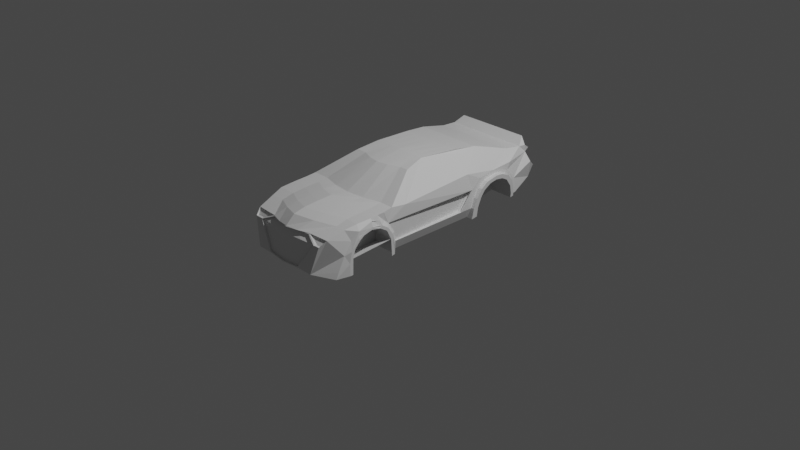 # Source: v5.blend  (saved by Blender 3.5.10; exported with 4.5.12 LTS)
import bpy
from mathutils import Matrix  # noqa: F401  (used for matrix-valued properties, if any)

bpy.ops.wm.read_factory_settings(use_empty=True)
scene = bpy.context.scene
scene.name = 'Scene'

# ---- collections
col_collection = bpy.data.collections.new('Collection'); scene.collection.children.link(col_collection)

# ---- materials (node trees are filled in below, after node groups)
mat_material = bpy.data.materials.new('Material')
mat_material.alpha_threshold = 0.0
mat_material.use_transparent_shadow = False
mat_material.roughness = 0.5
mat_material.line_color = (0.0, 0.0, 0.0, 1.0)

# ---- material node trees
mat_material.use_nodes = True; mat_material.node_tree.nodes.clear()
_N = mat_material.node_tree.nodes; _L = mat_material.node_tree.links
n0 = _N.new('ShaderNodeOutputMaterial'); n0.name = 'Material Output'; n0.location = (300, 300)
n1 = _N.new('ShaderNodeBsdfPrincipled'); n1.name = 'Principled BSDF'; n1.location = (10, 300)
n1.distribution = 'GGX'
n1.subsurface_method = 'RANDOM_WALK_SKIN'
n1.inputs[3].default_value = 1.45
n1.inputs[27].default_value = (0.0, 0.0, 0.0, 1.0)
n1.inputs[28].default_value = 1.0
_L.new(n1.outputs[0], n0.inputs[0])
n0.is_active_output = True

# ---- world
world_world = bpy.data.worlds.new('World'); scene.world = world_world
world_world.use_nodes = True; world_world.node_tree.nodes.clear()
_N = world_world.node_tree.nodes; _L = world_world.node_tree.links
n0 = _N.new('ShaderNodeOutputWorld'); n0.name = 'World Output'; n0.location = (300, 300)
n1 = _N.new('ShaderNodeBackground'); n1.name = 'Background'; n1.location = (10, 300)
n1.inputs[0].default_value = (0.05088, 0.05088, 0.05088, 1.0)
_L.new(n1.outputs[0], n0.inputs[0])
n0.is_active_output = True
world_world.color = (0.05088, 0.05088, 0.05088)
world_world.use_sun_shadow = False
world_world.sun_shadow_jitter_overblur = 0.0

# ---- cameras
cam_camera = bpy.data.cameras.new('Camera')
cam_camera.clip_end = 100.0
cam_camera.ortho_scale = 7.314

# ---- lights
light_light = bpy.data.lights.new('Light', 'POINT')
light_light.transmission_factor = 0.0
light_light.energy = 1000.0
light_light.shadow_soft_size = 0.1
light_light.shadow_maximum_resolution = 0.006
light_light.use_absolute_resolution = True

# ---- meshes
me_cube = bpy.data.meshes.new('Cube')
me_cube.from_pydata([(0.5611, -0.2415, 0.518), (0.5374, -0.276, 0.0603), (0.5501, -1.271, 0.5269), (0.5611, -1.37, 0.06114), (-0.5483, -0.2415, 0.518), (-0.5136, -0.276, 0.05238), (-0.5355, -1.271, 0.5342), (-0.5611, -1.37, 0.06114), (0.5611, 0.03225, 0.5015), (-0.5611, 0.03225, 0.5015), (0.5611, 0.4579, 0.02073), (-0.5611, 0.4579, 0.02073), (0.4893, 0.4997, 0.41), (-0.493, 0.4997, 0.41), (0.3835, 0.602, 0.0603), (-0.3664, 0.602, 0.05238), (0.4578, 0.569, 0.3514), (-0.46, 0.569, 0.3514), (0.5611, -1.62, 0.487), (-0.5611, -1.87, 0.5015), (0.5611, -1.87, 0.5015), (-0.4708, -2.278, 0.1903), (-0.4611, -2.212, 0.4761), (0.4414, -2.212, 0.4761), (0.4517, -2.278, 0.1903), (0.3706, -1.55, 0.7041), (-0.3596, -1.55, 0.7059), (0.3554, -0.6261, 0.7199), (-0.3522, -0.6261, 0.7199), (0.4512, -1.936, 0.5933), (-0.4476, -1.936, 0.597), (0.464, -2.12, 0.577), (-0.4659, -2.12, 0.5752), (0.4164, -2.215, 0.6475), (-0.4109, -2.215, 0.6493), (0.5611, -0.2608, 0.2629), (0.5932, -0.2104, 0.272), (-0.5611, -0.2608, 0.2629), (0.5611, 0.3551, 0.2282), (-0.5611, 0.3551, 0.2282), (0.5932, -0.2379, 0.04975), (0.5932, 0.3165, 0.02075), (0.5611, -0.1896, 0.381), (0.5932, 0.2055, 0.3684), (-0.5611, -0.1896, 0.381), (0.5932, 0.04319, 0.4), (-0.5932, 0.04319, 0.4), (0.5592, 0.2707, 0.3517), (-0.5611, 0.2707, 0.3517), (0.5932, 0.3165, 0.1459), (0.5932, 0.1922, 0.3413), (0.5611, -0.276, 0.1627), (0.5932, 0.2502, 0.2772), (-0.5611, -0.276, 0.1627), (0.5932, 0.2823, 0.02075), (0.5611, 0.4289, 0.08357), (-0.5611, 0.4289, 0.08357), (-0.5435, 0.1861, 0.4893), (-0.5932, 0.2823, 0.02075), (0.5611, 0.1861, 0.4893), (0.5932, 0.2502, 0.2772), (-0.5932, 0.2502, 0.2772), (0.5932, 0.1922, 0.3413), (-0.5932, 0.1922, 0.3413), (-0.5172, 0.3134, 0.4612), (0.5281, 0.3134, 0.4612), (0.5932, 0.3165, 0.1459), (-0.5932, 0.3165, 0.1459), (0.5932, 0.2055, 0.3684), (-0.5932, 0.2055, 0.3684), (-0.5932, 0.3165, 0.02075), (0.5932, 0.3165, 0.02075), (-0.5611, -0.1308, 0.5089), (-0.5932, -0.2379, 0.04975), (0.5932, -0.2379, 0.04975), (0.5611, -0.1308, 0.5089), (0.5932, -0.2104, 0.272), (-0.5932, -0.2104, 0.272), (0.5932, -0.08129, 0.4034), (-0.5932, -0.08129, 0.4034), (-0.5611, -0.05294, 0.5052), (0.5611, -0.05294, 0.5052), (0.5932, -0.1926, 0.2237), (-0.5932, -0.1926, 0.2237), (0.5932, -0.1407, 0.3275), (-0.5932, -0.1407, 0.3275), (0.5932, -0.2033, 0.04975), (0.5932, -0.06033, 0.3794), (-0.5932, -0.06033, 0.3794), (0.5932, 0.1412, 0.3771), (-0.5932, 0.1412, 0.3771), (-0.5932, 0.2777, 0.1909), (0.5932, 0.2777, 0.1909), (-0.5932, 0.2928, 0.2611), (0.5932, 0.2928, 0.2611), (0.5932, 0.03454, 0.4234), (-0.5932, 0.03454, 0.4234), (0.5932, 0.1207, 0.4099), (-0.5932, 0.1207, 0.4099), (-0.5932, -0.1633, 0.3496), (0.5932, -0.1633, 0.3496), (-0.5932, -0.2315, 0.1682), (0.5932, -0.2315, 0.1682), (0.5561, -0.146, 0.4144), (-0.5561, -0.146, 0.4144), (-0.5773, -0.06712, 0.4525), (0.5773, -0.06712, 0.4525), (-0.5864, 0.1958, 0.4334), (0.5864, 0.1958, 0.4334), (0.5786, 0.03339, 0.4793), (-0.5786, 0.03339, 0.4793), (0.3866, 0.03225, 0.04975), (0.5932, 0.04319, 0.4), (0.5932, -0.1926, 0.2237), (0.5932, -0.06033, 0.3794), (0.5932, 0.2502, 0.2772), (0.5932, 0.1412, 0.3771), (0.5932, 0.1922, 0.3413), (0.5932, 0.2777, 0.1909), (0.5932, -0.2033, 0.04975), (0.5932, -0.1407, 0.3275), (-0.5932, 0.04319, 0.4), (-0.5932, -0.1926, 0.2237), (-0.5932, -0.06033, 0.3794), (-0.5932, 0.2502, 0.2772), (-0.5932, 0.1412, 0.3771), (-0.5932, 0.1922, 0.3413), (-0.5932, 0.2777, 0.1909), (-0.5932, -0.1407, 0.3275), (0.5932, 0.04319, 0.4), (0.5932, -0.1926, 0.2237), (0.5932, -0.06033, 0.3794), (0.5932, 0.2502, 0.2772), (0.5932, 0.1412, 0.3771), (0.5932, 0.1922, 0.3413), (0.5932, 0.2777, 0.1909), (0.5932, -0.2033, 0.04975), (0.5932, -0.1407, 0.3275), (-0.5932, 0.04319, 0.4), (-0.5932, -0.1926, 0.2237), (-0.5932, -0.06033, 0.3794), (-0.5932, 0.2502, 0.2772), (-0.5932, 0.1412, 0.3771), (-0.5932, 0.1922, 0.3413), (-0.5932, 0.2777, 0.1909), (-0.5932, -0.2033, 0.04041), (-0.5932, -0.1407, 0.3275), (0.3866, 0.03225, 0.2756), (0.5932, 0.04319, 0.4), (0.5932, -0.1926, 0.2237), (0.5932, -0.06033, 0.3794), (0.5932, 0.2502, 0.2772), (0.5932, 0.1412, 0.3771), (0.5932, 0.1922, 0.3413), (0.5932, 0.2777, 0.1909), (0.5932, -0.1407, 0.3275), (-0.5932, 0.04319, 0.4), (-0.5932, -0.1926, 0.2237), (-0.5932, -0.06033, 0.3794), (-0.5932, 0.2502, 0.2772), (-0.5932, 0.1412, 0.3771), (-0.5932, 0.1922, 0.3413), (-0.5932, 0.2777, 0.1909), (-0.5932, -0.1407, 0.3275), (-0.3734, 0.03225, 0.2756), (0.5932, 0.04319, 0.4), (0.5932, -0.1926, 0.2237), (0.5932, -0.06033, 0.3794), (0.5932, 0.2502, 0.2772), (0.5932, 0.1412, 0.3771), (0.5932, 0.1922, 0.3413), (0.5932, 0.2777, 0.1909), (0.5932, -0.1407, 0.3275), (0.3866, 0.04319, 0.4), (0.3866, -0.1926, 0.2237), (0.3866, -0.06033, 0.3794), (0.3866, 0.2502, 0.2772), (0.3866, 0.1412, 0.3771), (0.3866, 0.1922, 0.3413), (0.3866, 0.2777, 0.1909), (0.3866, -0.2033, 0.04975), (0.3866, -0.1407, 0.3275), (-0.3734, 0.03225, 0.04975), (-0.3734, 0.2823, 0.02075), (-0.3734, 0.04319, 0.4), (-0.3734, -0.1926, 0.2237), (-0.3734, -0.06033, 0.3794), (-0.3734, 0.2502, 0.2772), (-0.3734, 0.1412, 0.3771), (-0.3734, 0.1922, 0.3413), (-0.3734, 0.2777, 0.1909), (-0.3734, -0.2033, 0.04975), (-0.3734, -0.1407, 0.3275), (0.5932, 0.04319, 0.4), (0.5611, 0.03225, 0.5015), (-0.5136, -1.301, 0.05238), (-0.5611, -1.487, 0.4166), (0.5374, -1.301, 0.0603), (-0.5611, -1.62, 0.4432), (-0.5611, -1.803, 0.3906), (0.5611, -1.909, 0.1238), (-0.5611, -1.909, 0.1238), (0.5611, -1.353, 0.2636), (-0.5611, -1.353, 0.2636), (0.5611, -1.487, 0.4166), (0.5611, -1.62, 0.4432), (0.5611, -1.803, 0.3906), (0.5611, -1.41, 0.3563), (-0.5611, -1.41, 0.3563), (-0.5611, -1.317, 0.1627), (0.5611, -1.317, 0.1627), (-0.5611, -1.87, 0.311), (0.5611, -1.87, 0.311), (-0.5611, -1.707, 0.4337), (0.5611, -1.707, 0.4337), (-0.5611, -1.902, 0.2174), (0.5611, -1.902, 0.2174), (-0.5611, -1.428, 0.4591), (0.5374, -1.127, 0.0603), (-0.5611, -1.62, 0.487), (-0.5611, -1.836, 0.4271), (0.5611, -1.977, 0.136), (-0.5611, -1.246, 0.2635), (-0.5611, -1.323, 0.3581), (-0.5611, -1.168, 0.1627), (-0.5136, -1.127, 0.05238), (-0.5611, -1.977, 0.136), (0.5511, -1.246, 0.2635), (0.5611, -1.428, 0.4591), (0.5611, -1.836, 0.4271), (0.5511, -1.316, 0.3503), (0.5511, -1.174, 0.1706), (-0.5611, -1.94, 0.3016), (0.5611, -1.94, 0.3016), (-0.5611, -1.737, 0.4656), (0.5611, -1.737, 0.4656), (0.5611, -0.4001, 0.5015), (-0.5611, -0.4001, 0.5015), (0.584, -1.87, 0.1147), (0.5952, -1.411, 0.2643), (0.3573, -1.847, 0.2567), (0.5947, -1.847, 0.2567), (0.6003, -1.453, 0.3314), (0.6054, -1.62, 0.3996), (0.6014, -1.782, 0.3466), (0.5876, -1.377, 0.163), (0.5876, -1.87, 0.163), (0.6043, -1.533, 0.3845), (0.6043, -1.712, 0.3845), (0.5791, -1.301, 0.05035), (0.5847, -1.909, 0.1242), (0.5952, -1.353, 0.2636), (0.6066, -1.487, 0.4162), (0.6086, -1.62, 0.4427), (0.6047, -1.803, 0.3903), (0.6021, -1.41, 0.356), (0.5876, -1.317, 0.163), (0.5987, -1.87, 0.3109), (0.6079, -1.707, 0.4332), (0.5917, -1.902, 0.2176), (0.5932, -0.08129, 0.4034), (0.5611, -0.05294, 0.5052), (0.5932, -0.1926, 0.2237), (0.5932, -0.1407, 0.3275), (0.5932, -0.06033, 0.3794), (0.5932, 0.1412, 0.3771), (0.5932, 0.2777, 0.1909), (0.5932, 0.2928, 0.2611), (0.5932, 0.03454, 0.4234), (0.5932, -0.1633, 0.3496), (0.5932, -0.2315, 0.1682), (0.5773, -0.06712, 0.4525), (0.5864, 0.1958, 0.4334), (0.5786, 0.03339, 0.4793), (-0.5611, -1.37, 0.06114), (0.6014, -1.782, 0.3466), (0.6054, -1.62, 0.3996), (0.5952, -1.411, 0.2643), (0.6003, -1.453, 0.3314), (0.584, -1.87, 0.1147), (0.5876, -1.87, 0.163), (-0.325, -1.37, 0.06166), (0.5876, -1.377, 0.163), (-0.5136, -1.301, 0.05238), (-0.5611, -1.487, 0.4166), (-0.5611, -1.62, 0.4432), (-0.5611, -1.803, 0.3906), (-0.5611, -1.909, 0.1238), (-0.5611, -1.353, 0.2636), (-0.5611, -1.41, 0.3563), (-0.5611, -1.317, 0.1627), (-0.5611, -1.87, 0.311), (-0.5611, -1.707, 0.4337), (-0.5611, -1.902, 0.2174), (-0.5877, -1.37, 0.06166), (-0.5915, -1.87, 0.1147), (0.364, -1.782, 0.3466), (0.368, -1.62, 0.3996), (0.3502, -1.377, 0.163), (0.3587, -1.62, 0.2756), (0.3426, -1.37, 0.06171), (0.3502, -1.87, 0.163), (0.3466, -1.87, 0.1147), (0.3418, -1.62, 0.05035), (0.3578, -1.411, 0.2643), (0.3629, -1.453, 0.3314), (-0.5869, -1.301, 0.0503), (-0.6131, -1.487, 0.4162), (-0.615, -1.62, 0.4427), (-0.6112, -1.803, 0.3903), (-0.5922, -1.909, 0.1242), (-0.6021, -1.353, 0.2636), (-0.6088, -1.41, 0.3561), (-0.5949, -1.317, 0.163), (-0.6055, -1.87, 0.3109), (-0.6143, -1.707, 0.4332), (-0.5988, -1.902, 0.2175), (0.5947, -1.847, 0.2567), (0.6043, -1.712, 0.3845), (0.6043, -1.533, 0.3845), (-0.5869, -1.301, 0.0503), (-0.5877, -1.37, 0.06166), (-0.5915, -1.87, 0.1147), (-0.5922, -1.909, 0.1242), (-0.5949, -1.377, 0.163), (-0.6022, -1.411, 0.2643), (-0.5279, -2.278, 0.3459), (-0.5949, -1.87, 0.163), (-0.6016, -1.847, 0.2567), (-0.607, -1.453, 0.3315), (-0.6119, -1.62, 0.3996), (-0.6081, -1.782, 0.3466), (-0.6108, -1.533, 0.3845), (-0.6108, -1.712, 0.3845), (-0.6131, -1.487, 0.4162), (-0.615, -1.62, 0.4427), (-0.6112, -1.803, 0.3903), (-0.6021, -1.353, 0.2636), (-0.6088, -1.41, 0.3561), (-0.5949, -1.317, 0.163), (-0.6143, -1.707, 0.4332), (-0.5988, -1.902, 0.2175), (-0.6055, -1.87, 0.3109), (0.3669, -1.712, 0.3845), (0.3669, -1.533, 0.3845), (-0.3242, -1.62, 0.0503), (-0.3288, -1.87, 0.1147), (-0.3322, -1.377, 0.163), (-0.3395, -1.411, 0.2643), (-0.3403, -1.62, 0.2756), (-0.3322, -1.87, 0.163), (-0.339, -1.847, 0.2567), (-0.3443, -1.453, 0.3315), (-0.3492, -1.62, 0.3996), (-0.3454, -1.782, 0.3466), (-0.3481, -1.533, 0.3845), (-0.3481, -1.712, 0.3845), (0.5019, -2.278, 0.3459), (-0.4999, -2.23, 0.408), (0.4755, -2.23, 0.408), (-0.4933, -2.227, 0.5445), (0.4915, -2.227, 0.5445), (0.475, -2.192, 0.5693), (-0.4769, -2.192, 0.5712), (0.3332, -1.289, 0.7405), (-0.3396, -1.289, 0.7405), (-0.2984, -0.861, 0.7587), (0.3142, -0.861, 0.7619), (0.01187, -0.276, 0.05634), (0.0, -1.37, 0.06114), (0.0001883, -0.1715, 0.518), (0.0, 0.03225, 0.04975), (0.0, 0.1931, 0.5392), (0.0, 0.4579, 0.02073), (4.894e-05, 0.5774, 0.403), (0.0007464, 0.6263, 0.06593), (-0.3973, 0.5519, 0.341), (0.01187, -1.62, 0.05634), (0.0, -1.87, 0.1143), (0.0, -2.212, 0.4761), (0.0, -2.278, 0.1903), (0.005495, -1.55, 0.705), (-0.0002491, -0.556, 0.7199), (0.001832, -1.936, 0.5952), (-0.0009158, -2.12, 0.5761), (0.002747, -2.215, 0.6484), (0.0, 0.347, 0.527), (0.0, 0.2823, 0.02075), (0.0, 0.4743, 0.4989), (0.0, 0.3165, 0.02075), (0.0, 0.03004, 0.5465), (0.0, -0.2379, 0.04975), (0.0, 0.1079, 0.5428), (0.0, -0.2033, 0.04975), (0.0, -1.909, 0.1238), (0.01187, -1.301, 0.05634), (0.01187, -1.127, 0.05634), (0.0, -1.977, 0.136), (0.0, -2.278, 0.3459), (0.0, -2.23, 0.408), (-0.0009158, -2.227, 0.5445), (-0.0009158, -2.192, 0.5703), (0.007825, -1.289, 0.7405), (0.0005861, -0.861, 0.7691), (-0.3709, -0.276, 0.05346), (-0.4087, 0.4579, 0.02073), (-0.1793, 0.6021, 0.06312), (-0.4087, -2.212, 0.4761), (-0.2604, -1.55, 0.7057), (-0.3255, -1.936, 0.5965), (-0.3396, -2.12, 0.5754), (-0.2985, -2.215, 0.6491), (-0.4087, 0.1861, 0.4893), (-0.4087, 0.3134, 0.4612), (-0.4087, -0.1308, 0.5089), (-0.4087, -0.05294, 0.5052), (-0.4087, -1.909, 0.1238), (-0.3709, -1.301, 0.05346), (-0.3709, -1.127, 0.05346), (-0.4087, -1.977, 0.136), (-0.4087, -2.278, 0.3459), (-0.4087, -2.23, 0.408), (-0.3596, -2.227, 0.5445), (-0.3476, -2.192, 0.5709), (-0.4087, -1.37, 0.06114), (-0.3976, -0.2415, 0.518), (-0.4087, 0.03225, 0.5015), (-0.2617, 0.5223, 0.403), (-0.4087, 0.569, 0.3514), (-0.4087, -2.278, 0.1903), (-0.2561, -0.6261, 0.7199), (-0.432, 0.2823, 0.02075), (-0.432, 0.3165, 0.02075), (-0.432, -0.2379, 0.04975), (-0.2452, -1.289, 0.7405), (-0.2152, -0.861, 0.7615), (0.3778, -1.37, 0.06114), (0.3798, -0.2415, 0.518), (0.3778, 0.03225, 0.5015), (0.2432, 0.5224, 0.403), (0.367, 0.5745, 0.3505), (0.3778, -2.278, 0.1903), (0.2398, -0.6261, 0.7199), (0.3993, 0.2823, 0.02075), (0.3993, 0.3165, 0.02075), (0.3993, -0.2379, 0.04975), (0.3993, -0.2033, 0.04975), (0.2269, -1.289, 0.7405), (0.2141, -0.861, 0.7642), (0.3657, -0.276, 0.059), (0.3778, 0.4579, 0.02073), (0.2235, 0.6021, 0.06852), (0.3778, -2.212, 0.4761), (0.2513, -1.55, 0.7044), (0.3044, -1.936, 0.5939), (0.3121, -2.12, 0.5767), (0.2812, -2.215, 0.6478), (0.3778, 0.1861, 0.4893), (0.3778, 0.3134, 0.4612), (0.3778, -0.1308, 0.5089), (0.3778, -0.05294, 0.5052), (0.3778, -1.909, 0.1238), (0.3657, -1.301, 0.059), (0.3657, -1.127, 0.059), (0.3778, -1.977, 0.136), (0.3778, -2.278, 0.3459), (0.3778, -2.23, 0.408), (0.3306, -2.227, 0.5445), (0.3195, -2.192, 0.5696), (0.2452, 0.4919, 0.41), (0.4893, 0.4764, 0.41), (0.3778, 0.5457, 0.3514), (0.4578, 0.5457, 0.3514), (-0.46, 0.5457, 0.3514), (-0.493, 0.4764, 0.41), (-0.2635, 0.4919, 0.41), (-0.4087, 0.5457, 0.3514), (-0.2635, 0.5151, 0.41), (0.0, 0.5707, 0.41), (0.2294, 0.602, 0.059), (0.0008792, 0.6267, 0.05634), (-0.1841, 0.602, 0.05346), (-0.3973, 0.5755, 0.3515), (0.2452, 0.5151, 0.41), (0.3778, 0.569, 0.3514), (-0.3973, 0.5755, 0.3515), (-0.2043, -1.37, 0.06114), (0.0007464, 0.6263, 0.06593), (4.894e-05, 0.5774, 0.403), (0.367, 0.5745, 0.3505), (-0.2617, 0.5223, 0.403), (0.2235, 0.6021, 0.06852), (-0.1793, 0.6021, 0.06312), (0.2432, 0.5224, 0.403), (-6.864e-05, 0.5887, 0.3409), (0.0006778, 0.6027, 0.05543), (-1.969e-05, 0.5538, 0.3925), (0.3669, 0.551, 0.34), (-0.2618, 0.4987, 0.3925), (0.2234, 0.5785, 0.05803), (-0.1794, 0.5786, 0.05263), (0.2432, 0.4988, 0.3925), (-0.1987, -0.1926, 0.518), (-0.2043, 0.1265, 0.5204), (-0.1317, 0.5568, 0.41), (-0.1795, -1.62, 0.0549), (-0.2043, -1.87, 0.1143), (-0.2043, -2.278, 0.1903), (-0.1282, -0.5772, 0.7199), (-0.216, 0.2823, 0.02075), (-0.216, 0.3165, 0.02075), (-0.216, -0.2379, 0.04975), (-0.1187, -1.289, 0.7405), (-0.1073, -0.861, 0.7653), (-0.1795, -0.276, 0.0549), (-0.216, 0.03225, 0.04975), (-0.2043, 0.4579, 0.02073), (-0.09159, 0.6143, 0.0549), (-0.2043, -2.212, 0.4761), (-0.1275, -1.55, 0.7054), (-0.1618, -1.936, 0.5958), (-0.1702, -2.12, 0.5758), (-0.1479, -2.215, 0.6487), (-0.2043, 0.2804, 0.5082), (-0.2043, 0.4077, 0.4801), (-0.2043, -0.03652, 0.5277), (-0.2043, 0.04135, 0.524), (-0.2043, -1.909, 0.1238), (-0.1795, -1.301, 0.0549), (-0.1795, -1.127, 0.0549), (-0.2043, -1.977, 0.136), (-0.2043, -2.278, 0.3459), (-0.2043, -2.23, 0.408), (-0.1802, -2.227, 0.5445), (-0.1742, -2.192, 0.5706), (-0.1308, 0.5499, 0.403), (-0.0893, 0.6142, 0.06452), (-0.1308, 0.5499, 0.403), (-0.0893, 0.6142, 0.06452), (-0.1987, 0.5703, 0.3409), (-0.1309, 0.5263, 0.3925), (-0.08937, 0.5907, 0.05403), (0.1888, -0.276, 0.05767), (0.1997, 0.03225, 0.04975), (0.1889, 0.4579, 0.02073), (0.1151, 0.6143, 0.05767), (0.1889, -2.212, 0.4761), (0.1284, -1.55, 0.7047), (0.1531, -1.936, 0.5945), (0.1556, -2.12, 0.5764), (0.142, -2.215, 0.6481), (0.1889, 0.2804, 0.5082), (0.1889, 0.4077, 0.4801), (0.1889, -0.03652, 0.5277), (0.1889, 0.04135, 0.524), (0.1889, -1.909, 0.1238), (0.1888, -1.301, 0.05767), (0.1888, -1.127, 0.05767), (0.1889, -1.977, 0.136), (0.1889, -2.278, 0.3459), (0.1889, -2.23, 0.408), (0.1648, -2.227, 0.5445), (0.1593, -2.192, 0.5699), (0.1889, -1.37, 0.06114), (0.19, -0.1926, 0.518), (0.1889, 0.1265, 0.5204), (0.1226, 0.5568, 0.41), (0.1888, -1.62, 0.05767), (0.1889, -1.87, 0.1143), (0.1889, -2.278, 0.1903), (0.1198, -0.5772, 0.7199), (0.1997, 0.2823, 0.02075), (0.1997, 0.3165, 0.02075), (0.1997, -0.2379, 0.04975), (0.1997, -0.2033, 0.04975), (0.1174, -1.289, 0.7405), (0.1074, -0.861, 0.7666), (0.1121, 0.6142, 0.06723), (0.1216, 0.5499, 0.403), (0.1121, 0.6142, 0.06723), (0.1216, 0.5499, 0.403), (0.1834, 0.5698, 0.3404), (0.112, 0.5906, 0.05673), (0.1216, 0.5263, 0.3925), (-0.5611, -0.1896, 0.381), (-0.5611, -0.2608, 0.2629), (-0.5611, -1.246, 0.2635), (-0.5521, -1.317, 0.351), (-0.5611, -0.276, 0.1627), (-0.5521, -1.174, 0.1698), (-0.5437, -0.1899, 0.381), (-0.5412, -0.2611, 0.2629), (-0.5066, -1.246, 0.2635), (-0.5132, -1.317, 0.3511), (-0.5407, -0.2763, 0.1627), (-0.5182, -1.174, 0.1698), (-0.5608, -0.1725, 0.3748), (-0.5608, -0.2437, 0.2568), (-0.5608, -0.259, 0.1565), (-0.5434, -0.1729, 0.3748), (-0.5409, -0.244, 0.2568), (-0.5404, -0.2593, 0.1565), (-0.5611, -1.323, 0.3581), (-0.5521, -1.246, 0.2635), (-0.5611, -1.168, 0.1627), (-0.504, -1.322, 0.3581), (-0.5156, -1.246, 0.2637), (-0.5094, -1.168, 0.1627), (-0.552, -1.264, 0.2495), (-0.5155, -1.264, 0.2496), (-0.552, -1.335, 0.337), (-0.552, -1.192, 0.1558), (-0.5131, -1.334, 0.337), (-0.5181, -1.191, 0.1558), (0.5348, -0.1899, 0.381), (0.5324, -0.2611, 0.2629), (0.5319, -0.2763, 0.1627), (0.5094, -1.246, 0.2637), (0.5071, -1.316, 0.3503), (0.5118, -1.174, 0.1706), (0.5606, -0.1383, 0.3624), (0.5606, -0.2095, 0.2444), (0.5606, -0.2248, 0.1442), (0.5343, -0.1386, 0.3624), (0.5319, -0.2098, 0.2444), (0.5314, -0.2251, 0.1442), (0.5611, -1.323, 0.3581), (0.4969, -1.322, 0.3581), (0.5611, -1.246, 0.2635), (0.5611, -1.168, 0.1627), (0.4994, -1.246, 0.2635), (0.502, -1.168, 0.1627), (0.5093, -1.273, 0.2424), (0.551, -1.273, 0.2422), (0.551, -1.343, 0.329), (0.5069, -1.343, 0.329), (0.551, -1.201, 0.1493), (0.5117, -1.201, 0.1493), (-0.5279, -2.234, 0.3921), (-0.4708, -2.208, 0.492), (-0.4087, -2.208, 0.492), (0.4517, -2.208, 0.492), (0.5019, -2.234, 0.3921), (-0.4087, -2.234, 0.3921), (0.1889, -2.208, 0.492), (0.0, -2.208, 0.492), (0.1889, -2.234, 0.3921), (0.0, -2.234, 0.3921), (-0.2043, -2.208, 0.492), (-0.2043, -2.234, 0.3921), (0.3778, -2.208, 0.492), (0.3778, -2.234, 0.3921), (0.0, -2.178, 0.4761), (0.0, -2.195, 0.408), (-0.4087, -2.178, 0.4761), (-0.4087, -2.195, 0.408), (0.3778, -2.178, 0.4761), (0.3778, -2.195, 0.408), (-0.2043, -2.178, 0.4761), (-0.2043, -2.195, 0.408), (0.1889, -2.178, 0.4761), (0.1889, -2.195, 0.408), (-0.4999, -2.195, 0.408), (-0.4611, -2.178, 0.4761), (0.4414, -2.178, 0.4761), (0.4755, -2.195, 0.408), (-0.4209, -2.278, 0.2025), (-0.4209, -2.278, 0.3337), (-0.5104, -2.278, 0.3337), (-0.4623, -2.278, 0.2025), (0.1767, -2.278, 0.2025), (0.1767, -2.278, 0.3337), (0.01223, -2.278, 0.3337), (0.01223, -2.278, 0.2025), (-0.2166, -2.278, 0.2025), (-0.2166, -2.278, 0.3337), (-0.3965, -2.278, 0.3337), (-0.3965, -2.278, 0.2025), (0.4428, -2.278, 0.2025), (0.4851, -2.278, 0.3337), (0.39, -2.278, 0.3337), (0.39, -2.278, 0.2025), (-0.01223, -2.278, 0.2025), (-0.01223, -2.278, 0.3337), (-0.1921, -2.278, 0.3337), (-0.1921, -2.278, 0.2025), (0.3655, -2.278, 0.2025), (0.3655, -2.278, 0.3337), (0.2011, -2.278, 0.3337), (0.2011, -2.278, 0.2025), (-0.4209, -2.278, 0.3337), (-0.4209, -2.278, 0.2025), (-0.4623, -2.278, 0.2025), (-0.5104, -2.278, 0.3337), (0.1767, -2.278, 0.3337), (0.1767, -2.278, 0.2025), (0.01223, -2.278, 0.2025), (0.01223, -2.278, 0.3337), (-0.2166, -2.278, 0.3337), (-0.2166, -2.278, 0.2025), (-0.3965, -2.278, 0.2025), (-0.3965, -2.278, 0.3337), (0.4851, -2.278, 0.3337), (0.4428, -2.278, 0.2025), (0.39, -2.278, 0.2025), (0.39, -2.278, 0.3337), (-0.01223, -2.278, 0.3337), (-0.01223, -2.278, 0.2025), (-0.1921, -2.278, 0.2025), (-0.1921, -2.278, 0.3337), (0.3655, -2.278, 0.3337), (0.3655, -2.278, 0.2025), (0.2011, -2.278, 0.2025), (0.2011, -2.278, 0.3337), (-0.4209, -2.217, 0.3337), (-0.4209, -2.217, 0.2025), (-0.4623, -2.217, 0.2025), (-0.5104, -2.217, 0.3337), (0.1767, -2.217, 0.3337), (0.1767, -2.217, 0.2025), (0.01223, -2.217, 0.2025), (0.01223, -2.217, 0.3337), (-0.2166, -2.217, 0.3337), (-0.2166, -2.217, 0.2025), (-0.3965, -2.217, 0.2025), (-0.3965, -2.217, 0.3337), (0.4851, -2.217, 0.3337), (0.4428, -2.217, 0.2025), (0.39, -2.217, 0.2025), (0.39, -2.217, 0.3337), (-0.01223, -2.217, 0.3337), (-0.01223, -2.217, 0.2025), (-0.1921, -2.217, 0.2025), (-0.1921, -2.217, 0.3337), (0.3655, -2.217, 0.3337), (0.3655, -2.217, 0.2025), (0.2011, -2.217, 0.2025), (0.2011, -2.217, 0.3337)], [(47, 94), (55, 71), (56, 70), (48, 93), (345, 505), (145, 191), (303, 567)], [(641, 20, 31, 33, 362, 361), (209, 195, 283, 290), (217, 6, 237, 4, 44, 223), (462, 197, 3, 436), (212, 216, 259, 257), (85, 79, 105, 80, 9, 110, 96, 46, 88), (67, 93, 69, 107, 57, 64, 13, 48, 39), (460, 81, 8, 438), (16, 484, 471, 472), (432, 70, 11, 405), (458, 65, 12, 483), (66, 71, 10, 55, 38), (479, 484, 16, 14), (12, 47, 38, 55, 10, 14, 16), (11, 56, 39, 48, 13, 17, 15), (405, 11, 15, 481), (6, 219, 30, 26), (425, 4, 28, 430), (228, 2, 18), (464, 221, 24, 441), (201, 215, 293, 287), (18, 20, 229, 235), (379, 518, 658, 652), (221, 233, 229, 20, 641, 642, 357, 24), (468, 362, 33, 456), (195, 7, 274, 283), (434, 365, 26, 408), (409, 30, 32, 410), (408, 26, 30, 409), (410, 32, 34, 411), (2, 236, 0, 27, 367, 364, 25), (219, 19, 32, 30), (19, 639, 360, 363, 34, 32), (20, 18, 29, 31), (4, 237, 6, 26, 365, 366, 28), (18, 2, 25, 29), (207, 204, 252, 255), (196, 208, 289, 284), (87, 84, 120, 114), (70, 67, 39, 56, 11), (61, 91, 127, 124), (53, 224, 604, 588), (203, 209, 290, 288), (215, 211, 291, 293), (198, 196, 284, 285), (204, 205, 253, 252), (88, 46, 121, 123), (205, 214, 258, 253), (222, 223, 602, 586), (225, 224, 53, 5), (202, 207, 255, 251), (118, 115, 132, 135), (62, 89, 116, 117), (82, 86, 119, 113), (438, 8, 59, 457), (107, 110, 9, 57), (61, 63, 69, 93, 67), (58, 91, 61, 67, 70), (457, 59, 65, 458), (431, 58, 70, 432), (68, 94, 66, 38, 47, 12, 65, 59, 108), (44, 4, 72, 104, 79, 99, 77, 37), (5, 53, 37, 77, 101, 73), (35, 51, 1, 74, 102, 76), (437, 0, 75, 459), (404, 5, 73, 433), (77, 99, 79, 85, 83), (103, 78, 106), (459, 75, 81, 460), (78, 79, 96, 95), (98, 97, 95, 96), (69, 68, 97, 98), (104, 72, 80, 105), (42, 35, 76, 100, 78, 103, 75, 0), (79, 104, 105), (75, 103, 106, 81), (44, 42, 103, 104), (46, 96, 110, 107, 69, 63, 90), (8, 109, 108, 59), (106, 105, 110, 109), (46, 90, 125, 121), (63, 61, 124, 126), (47, 48, 107, 108), (115, 117, 134, 132), (60, 62, 117, 115), (45, 87, 114, 112), (92, 60, 115, 118), (84, 82, 113, 120), (89, 45, 112, 116), (135, 132, 151, 154), (132, 134, 153, 151), (126, 124, 141, 143), (124, 127, 144, 141), (120, 113, 130, 137), (113, 119, 136, 130), (112, 114, 131, 129), (114, 120, 137, 131), (83, 85, 128, 122), (85, 88, 123, 128), (116, 112, 129, 133), (117, 116, 133, 134), (90, 63, 126, 125), (154, 151, 168, 171), (151, 153, 170, 168), (143, 141, 159, 161), (122, 128, 146, 139), (137, 130, 149, 155), (122, 139, 145), (130, 136, 149), (123, 121, 138, 140), (129, 131, 150, 148), (128, 123, 140, 146), (131, 137, 155, 150), (121, 125, 142, 138), (133, 129, 148, 152), (125, 126, 143, 142), (134, 133, 152, 153), (163, 158, 186, 192), (165, 167, 175, 173), (168, 170, 178, 176), (172, 166, 174, 181), (139, 146, 163, 157), (155, 149, 166, 172), (180, 174, 166, 149, 136, 119, 86, 446, 574, 543, 571, 443, 444, 71, 92, 118, 135, 154, 171, 179, 111), (140, 138, 156, 158), (148, 150, 167, 165), (146, 140, 158, 163), (150, 155, 172, 167), (138, 142, 160, 156), (152, 148, 165, 169), (142, 143, 161, 160), (153, 152, 169, 170), (141, 144, 162, 159), (174, 180, 111, 147), (181, 174, 147, 173, 175), (173, 147, 176, 178, 177), (147, 111, 179, 176), (171, 168, 176, 179), (167, 172, 181, 175), (170, 169, 177, 178), (169, 165, 173, 177), (191, 185, 164, 182), (185, 192, 186, 184, 164), (164, 184, 188, 189, 187), (182, 164, 187, 190, 183), (160, 161, 189, 188), (156, 160, 188, 184), (157, 163, 192, 185), (161, 159, 187, 189), (159, 162, 190, 187), (158, 156, 184, 186), (218, 629, 210, 197), (199, 213, 292, 286), (213, 198, 285, 292), (628, 626, 207, 202), (219, 198, 213, 199, 220, 234), (217, 196, 198, 219), (629, 628, 202, 210), (220, 199, 211, 215, 201, 226, 232), (214, 206, 254, 258), (206, 212, 257, 254), (282, 298, 300, 303, 302, 279, 238, 250, 200, 461, 568, 567, 563, 436, 3, 197, 249, 256, 245), (626, 228, 204, 207), (463, 218, 197, 462), (449, 1, 218, 463), (42, 0, 236, 2, 228, 626), (19, 220, 232, 226, 21, 326, 638, 639), (230, 227, 633, 634), (6, 217, 219), (219, 234, 220, 19), (42, 626, 627, 614), (1, 51, 629, 218), (195, 209, 224, 225), (203, 208, 223, 222), (209, 203, 222, 224), (200, 216, 212, 206, 229, 233, 221), (205, 18, 235, 229, 206, 214), (461, 200, 221, 464), (204, 228, 18, 205), (196, 217, 223, 208), (255, 252, 242), (315, 308, 335, 340), (242, 247, 319, 278), (256, 251, 239, 245), (239, 242, 278, 277), (251, 255, 242, 239), (238, 246, 241, 244, 254, 257, 259, 250), (243, 253, 258, 254, 244, 248), (242, 252, 253, 243, 247), (210, 202, 251, 256), (197, 210, 256, 249), (216, 200, 250, 259), (261, 271, 260, 263, 264, 193, 268, 273, 194), (273, 268, 193, 265, 50, 43, 272), (50, 52, 49, 267, 43), (52, 266, 54, 41, 49), (260, 269, 36, 262, 263), (36, 270, 40, 262), (290, 283, 306, 313), (291, 286, 309, 314), (284, 289, 312, 307), (283, 274, 294, 306), (287, 293, 316, 310), (288, 290, 313, 311), (285, 284, 307, 308), (286, 292, 315, 309), (293, 291, 314, 316), (211, 199, 286, 291), (208, 203, 288, 289), (313, 306, 320, 339), (314, 309, 336, 342), (307, 312, 338, 334), (306, 294, 321, 320), (241, 246, 280, 317), (246, 238, 279, 280), (310, 316, 341, 323), (245, 239, 277, 282), (292, 285, 308, 315), (289, 288, 311, 312), (318, 275, 296, 343), (277, 278, 305, 304), (317, 280, 301, 240), (328, 331, 354, 351), (325, 324, 347, 348), (336, 331, 328, 327, 322, 323, 341, 342), (324, 321, 281, 347), (333, 330, 353, 356), (334, 329, 332, 330, 335), (335, 330, 333, 331, 336, 340), (321, 324, 339, 320), (325, 329, 338, 337), (324, 325, 337, 339), (329, 334, 338), (312, 311, 337, 338), (295, 310, 323, 322), (243, 248, 318, 276), (316, 314, 342, 341), (248, 244, 275, 318), (309, 315, 340, 336), (244, 241, 317, 275), (247, 243, 276, 319), (308, 307, 334, 335), (311, 313, 339, 337), (303, 299, 240, 301, 302), (300, 298, 304, 299, 303), (299, 297, 343, 296, 240), (304, 305, 344, 297, 299), (275, 317, 240, 296), (278, 319, 344, 305), (319, 276, 297, 344), (276, 318, 343, 297), (280, 279, 302, 301), (282, 277, 304, 298), (348, 347, 281, 345, 349), (349, 345, 346, 350, 351), (353, 349, 351, 354, 356), (352, 348, 349, 353, 355), (322, 327, 350, 346), (330, 332, 355, 353), (329, 325, 348, 352), (332, 329, 352, 355), (327, 328, 351, 350), (331, 333, 356, 354), (687, 688, 713, 710), (420, 643, 638, 326), (650, 641, 361, 467), (467, 361, 362, 468), (435, 366, 365, 434), (430, 28, 366, 435), (570, 382, 403, 576), (576, 403, 402, 575), (533, 400, 401, 534), (648, 645, 400, 533), (559, 646, 647, 398), (680, 681, 704, 705), (527, 394, 397, 530), (514, 368, 396, 529), (529, 396, 395, 528), (506, 378, 394, 527), (573, 391, 393, 574), (525, 390, 392, 526), (542, 368, 391, 573), (502, 370, 390, 525), (571, 387, 389, 572), (523, 386, 388, 524), (543, 371, 387, 571), (503, 372, 386, 523), (549, 384, 385, 550), (547, 381, 383, 548), (548, 383, 384, 549), (575, 402, 381, 547), (534, 401, 385, 522), (359, 23, 664, 665), (505, 377, 378, 506), (530, 397, 380, 507), (564, 370, 382, 570), (486, 369, 377, 505), (544, 373, 480, 545), (535, 374, 488, 537), (524, 388, 478, 504), (572, 389, 373, 544), (536, 406, 492, 538), (526, 392, 372, 503), (574, 393, 371, 543), (528, 395, 369, 486), (195, 417, 424, 7), (80, 415, 426, 9), (477, 428, 476, 475), (64, 413, 477, 13), (15, 17, 428, 481), (226, 419, 429, 21), (363, 423, 411, 34), (9, 426, 412, 57), (57, 412, 413, 64), (4, 425, 414, 72), (72, 414, 415, 80), (225, 418, 417, 195), (5, 404, 418, 225), (201, 416, 419, 226), (639, 640, 422, 360), (360, 422, 423, 363), (508, 430, 435, 513), (513, 435, 434, 512), (531, 649, 643, 420), (683, 684, 709, 706), (182, 183, 190, 162, 144, 127, 91, 58, 431, 509, 515, 371, 393, 391, 511, 433, 73, 101, 77, 83, 122, 145, 139, 157, 185, 191), (514, 404, 433, 511), (509, 431, 432, 510), (521, 410, 411, 522), (519, 408, 409, 520), (520, 409, 410, 521), (512, 434, 408, 519), (466, 359, 665, 657), (502, 425, 430, 508), (516, 405, 481, 517), (510, 432, 405, 516), (71, 444, 450, 10), (10, 450, 479, 14), (0, 437, 442, 27), (407, 22, 663, 654), (364, 447, 453, 25), (29, 454, 455, 31), (25, 453, 454, 29), (31, 455, 456, 33), (1, 449, 445, 74), (74, 445, 446, 86), (676, 677, 700, 701), (357, 642, 651, 465), (367, 448, 447, 364), (27, 442, 448, 367), (561, 467, 468, 562), (644, 650, 467, 561), (555, 461, 464, 558), (542, 449, 463, 557), (557, 463, 462, 556), (568, 461, 555), (553, 459, 460, 554), (564, 437, 459, 553), (551, 457, 458, 552), (565, 438, 457, 551), (562, 468, 456, 550), (558, 464, 441, 569), (406, 482, 485, 492), (552, 458, 483, 566), (440, 451, 491, 489), (554, 460, 438, 565), (556, 462, 436, 563), (469, 470, 472, 471), (474, 475, 476, 473), (428, 17, 473, 476), (483, 12, 470, 469), (12, 16, 472, 470), (13, 477, 475, 474), (484, 483, 469, 471), (17, 13, 474, 473), (535, 427, 477, 504), (577, 451, 479, 545), (536, 375, 480, 517), (427, 482, 428, 477), (482, 406, 481, 428), (578, 374, 478, 566), (451, 440, 484, 479), (440, 439, 483, 484), (538, 492, 500, 541), (492, 485, 376, 500), (489, 491, 499, 497), (579, 487, 495, 582), (439, 440, 489, 493), (578, 439, 493, 580), (482, 427, 490, 485), (577, 375, 487, 579), (541, 539, 494, 495), (540, 496, 494, 539), (582, 581, 497, 499), (583, 501, 497, 581), (537, 488, 496, 540), (493, 489, 497, 501), (580, 493, 501, 583), (485, 490, 498, 376), (490, 537, 540, 498), (498, 540, 539, 376), (500, 376, 539, 541), (487, 538, 541, 495), (406, 536, 517, 481), (374, 535, 504, 478), (389, 510, 516, 373), (373, 516, 517, 480), (370, 502, 508, 382), (23, 452, 656, 664), (402, 512, 519, 381), (383, 520, 521, 384), (381, 519, 520, 383), (384, 521, 522, 385), (371, 515, 509, 387), (387, 509, 510, 389), (368, 514, 511, 391), (689, 686, 711, 712), (398, 647, 649, 531), (403, 513, 512, 402), (382, 508, 513, 403), (417, 528, 486, 424), (415, 526, 503, 426), (375, 536, 538, 487), (413, 524, 504, 477), (427, 535, 537, 490), (416, 201, 287, 310, 295, 322, 346, 345, 281, 321, 294, 274, 7, 424, 486, 505, 506), (419, 530, 507, 429), (423, 534, 522, 411), (426, 503, 523, 412), (412, 523, 524, 413), (425, 502, 525, 414), (414, 525, 526, 415), (416, 506, 527), (418, 529, 528, 417), (404, 514, 529, 418), (416, 527, 530, 419), (640, 648, 533, 422), (422, 533, 534, 423), (488, 580, 583, 496), (496, 583, 581, 494), (495, 494, 581, 582), (451, 577, 579, 491), (374, 578, 580, 488), (491, 579, 582, 499), (439, 578, 566, 483), (375, 577, 545, 480), (395, 556, 563, 369), (392, 554, 565, 372), (388, 552, 566, 478), (369, 563, 567, 377), (397, 558, 569, 380), (377, 567, 568, 378), (401, 562, 550, 385), (372, 565, 551, 386), (386, 551, 552, 388), (370, 564, 553, 390), (390, 553, 554, 392), (378, 568, 555, 394), (396, 557, 556, 395), (368, 542, 557, 396), (394, 555, 558, 397), (645, 644, 561, 400), (400, 561, 562, 401), (444, 572, 544, 450), (450, 544, 545, 479), (437, 564, 570, 442), (22, 358, 662, 663), (447, 575, 547, 453), (454, 548, 549, 455), (453, 547, 548, 454), (455, 549, 550, 456), (443, 571, 572, 444), (449, 542, 573, 445), (445, 573, 574, 446), (679, 680, 705, 702), (465, 651, 646, 559), (448, 576, 575, 447), (442, 570, 576, 448), (588, 604, 607, 594), (593, 606, 609, 612), (37, 53, 588, 585), (44, 37, 585, 584), (224, 222, 586, 604), (223, 44, 584, 602), (607, 592, 591, 594), (592, 605, 590, 591), (602, 584, 590, 605), (584, 585, 597, 596), (595, 589, 611, 613), (594, 591, 600, 601), (596, 597, 600, 599), (597, 598, 601, 600), (588, 594, 601, 598), (585, 588, 598, 597), (591, 590, 599, 600), (590, 584, 596, 599), (587, 603, 586, 602), (603, 589, 604, 586), (606, 593, 605, 592), (595, 606, 592, 607), (589, 595, 607, 604), (593, 587, 602, 605), (611, 608, 609, 613), (608, 610, 612, 609), (603, 587, 610, 608), (587, 593, 612, 610), (606, 595, 613, 609), (589, 603, 608, 611), (616, 615, 630, 631), (615, 614, 627, 630), (51, 35, 621, 622), (42, 614, 623, 620), (629, 51, 616, 631), (617, 618, 635, 632), (622, 621, 624, 625), (621, 620, 623, 624), (615, 616, 625, 624), (35, 42, 620, 621), (616, 51, 622, 625), (614, 615, 624, 623), (230, 618, 627, 626), (231, 227, 628, 629), (227, 230, 626, 628), (617, 619, 631, 630), (618, 617, 630, 627), (619, 231, 629, 631), (633, 636, 637, 632), (634, 633, 632, 635), (618, 230, 634, 635), (231, 619, 637, 636), (619, 617, 632, 637), (227, 231, 636, 633), (358, 22, 639, 638), (22, 407, 640, 639), (23, 359, 642, 641), (421, 358, 638, 643), (379, 546, 644, 645), (560, 399, 647, 646), (407, 518, 648, 640), (532, 421, 643, 649), (452, 23, 641, 650), (359, 466, 651, 642), (518, 379, 645, 648), (399, 532, 649, 647), (546, 452, 650, 644), (466, 560, 646, 651), (655, 654, 663, 662), (661, 660, 652, 653), (659, 658, 654, 655), (665, 664, 656, 657), (653, 652, 658, 659), (657, 656, 660, 661), (358, 421, 655, 662), (532, 399, 653, 659), (546, 379, 652, 660), (452, 546, 660, 656), (399, 560, 661, 653), (560, 466, 657, 661), (518, 407, 654, 658), (421, 532, 659, 655), (429, 420, 667, 666), (420, 326, 668, 667), (326, 21, 669, 668), (21, 429, 666, 669), (569, 559, 671, 670), (559, 398, 672, 671), (398, 380, 673, 672), (380, 569, 670, 673), (507, 531, 675, 674), (531, 420, 676, 675), (420, 429, 677, 676), (429, 507, 674, 677), (24, 357, 679, 678), (357, 465, 680, 679), (465, 441, 681, 680), (441, 24, 678, 681), (380, 398, 683, 682), (398, 531, 684, 683), (531, 507, 685, 684), (507, 380, 682, 685), (441, 465, 687, 686), (465, 559, 688, 687), (559, 569, 689, 688), (569, 441, 686, 689), (694, 697, 721, 718), (704, 703, 727, 728), (711, 710, 734, 735), (696, 695, 719, 720), (703, 702, 726, 727), (709, 708, 732, 733), (684, 685, 708, 709), (688, 689, 712, 713), (666, 667, 690, 691), (670, 671, 694, 695), (669, 666, 691, 692), (674, 675, 698, 699), (673, 670, 695, 696), (678, 679, 702, 703), (667, 668, 693, 690), (677, 674, 699, 700), (682, 683, 706, 707), (671, 672, 697, 694), (681, 678, 703, 704), (686, 687, 710, 711), (668, 669, 692, 693), (675, 676, 701, 698), (685, 682, 707, 708), (672, 673, 696, 697), (715, 714, 717, 716), (719, 718, 721, 720), (723, 722, 725, 724), (727, 726, 729, 728), (731, 730, 733, 732), (735, 734, 737, 736), (712, 711, 735, 736), (702, 705, 729, 726), (697, 696, 720, 721), (710, 713, 737, 734), (691, 690, 714, 715), (705, 704, 728, 729), (699, 698, 722, 723), (713, 712, 736, 737), (692, 691, 715, 716), (707, 706, 730, 731), (700, 699, 723, 724), (690, 693, 717, 714), (708, 707, 731, 732), (698, 701, 725, 722), (693, 692, 716, 717), (706, 709, 733, 730), (701, 700, 724, 725), (695, 694, 718, 719), (77, 101, 73, 145, 157), (54, 266, 179, 443), (111, 443, 179), (136, 262, 74)])
_uv = me_cube.uv_layers.new(name='UVMap')
_uv.uv.foreach_set('vector', [0.625, 0.75, 0.625, 0.75, 0.625, 0.75, 0.625, 0.75, 0.625, 0.75, 0.625, 0.75, 0.4375, 0.125, 0.375, 0.125, 0.375, 0.125, 0.4375, 0.125, 0.6094, 0.0, 0.625, 0.0, 0.625, 0.125, 0.625, 0.25, 0.5625, 0.25, 0.5625, 0.1339, 0.3342, 0.625, 0.375, 0.625, 0.375, 0.75, 0.3342, 0.75, 0.4844, 0.75, 0.4297, 0.75, 0.4297, 0.75, 0.4844, 0.75, 0.5625, 0.25, 0.5938, 0.25, 0.6094, 0.25, 0.625, 0.25, 0.625, 0.25, 0.6094, 0.25, 0.5938, 0.25, 0.5625, 0.25, 0.5625, 0.25, 0.5, 0.25, 0.5312, 0.25, 0.5938, 0.25, 0.6094, 0.25, 0.625, 0.25, 0.625, 0.25, 0.625, 0.25, 0.5625, 0.25, 0.5, 0.25, 0.6658, 0.5, 0.625, 0.5, 0.625, 0.5, 0.6658, 0.5, 0.625, 0.5, 0.625, 0.4592, 0.625, 0.4592, 0.625, 0.5, 0.159, 0.5, 0.125, 0.5, 0.125, 0.5, 0.159, 0.5, 0.6658, 0.5, 0.625, 0.5, 0.625, 0.5, 0.6658, 0.5, 0.5, 0.5, 0.375, 0.5, 0.375, 0.5, 0.4375, 0.5, 0.5, 0.5, 0.375, 0.4592, 0.625, 0.4592, 0.625, 0.5, 0.375, 0.5, 0.625, 0.5, 0.5625, 0.5, 0.5, 0.5, 0.4375, 0.5, 0.375, 0.5, 0.375, 0.5, 0.625, 0.5, 0.375, 0.25, 0.4375, 0.25, 0.5, 0.25, 0.5625, 0.25, 0.625, 0.25, 0.625, 0.25, 0.375, 0.25, 0.159, 0.5, 0.125, 0.5, 0.125, 0.5, 0.159, 0.5, 0.625, 0.0, 0.625, 0.0, 0.625, 0.0, 0.625, 0.0, 0.841, 0.5, 0.875, 0.5, 0.875, 0.5, 0.841, 0.5, 0.6094, 0.75, 0.625, 0.75, 0.6094, 0.75, 0.3342, 0.75, 0.375, 0.75, 0.375, 0.75, 0.3342, 0.75, 0.375, 0.0, 0.4297, 0.0, 0.4297, 0.0, 0.375, 0.0, 0.625, 0.75, 0.625, 0.75, 0.6094, 0.75, 0.6094, 0.75, 0.615, 0.875, 0.615, 0.9205, 0.615, 0.9205, 0.615, 0.875, 0.375, 0.75, 0.4922, 0.75, 0.6094, 0.75, 0.625, 0.75, 0.625, 0.75, 0.5625, 0.75, 0.5, 0.75, 0.375, 0.75, 0.625, 0.7908, 0.625, 0.75, 0.625, 0.75, 0.625, 0.7908, 0.125, 0.625, 0.125, 0.75, 0.125, 0.75, 0.125, 0.625, 0.841, 0.625, 0.875, 0.625, 0.875, 0.75, 0.841, 0.75, 0.841, 0.75, 0.875, 0.75, 0.875, 0.75, 0.841, 0.75, 0.841, 0.75, 0.875, 0.75, 0.875, 0.75, 0.841, 0.75, 0.841, 0.75, 0.875, 0.75, 0.875, 0.75, 0.841, 0.75, 0.625, 0.75, 0.625, 0.625, 0.625, 0.5, 0.625, 0.5, 0.625, 0.5625, 0.625, 0.625, 0.625, 0.75, 0.625, 0.0, 0.625, 0.0, 0.625, 0.0, 0.625, 0.0, 0.625, 0.0, 0.625, 0.0, 0.625, 0.0, 0.625, 0.0, 0.625, 0.0, 0.625, 0.0, 0.625, 0.75, 0.625, 0.75, 0.625, 0.75, 0.625, 0.75, 0.625, 0.25, 0.625, 0.125, 0.625, 0.0, 0.625, 0.0, 0.625, 0.125, 0.625, 0.1875, 0.625, 0.25, 0.625, 0.75, 0.625, 0.75, 0.625, 0.75, 0.625, 0.75, 0.5625, 0.625, 0.5938, 0.75, 0.5938, 0.75, 0.5625, 0.625, 0.5938, 0.0, 0.5625, 0.125, 0.5625, 0.125, 0.5938, 0.0, 0.5625, 0.5, 0.5625, 0.5, 0.5625, 0.5, 0.5625, 0.5, 0.375, 0.25, 0.5, 0.25, 0.5, 0.25, 0.4375, 0.25, 0.375, 0.25, 0.5, 0.25, 0.4375, 0.25, 0.4375, 0.25, 0.5, 0.25, 0.4375, 0.25, 0.4375, 0.1428, 0.4375, 0.1428, 0.4375, 0.25, 0.5, 0.125, 0.4375, 0.125, 0.4375, 0.125, 0.5, 0.125, 0.4297, 0.0, 0.4844, 0.0, 0.4844, 0.0, 0.4297, 0.0, 0.5938, 0.0, 0.5938, 0.0, 0.5938, 0.0, 0.5938, 0.0, 0.5938, 0.75, 0.5938, 0.75, 0.5938, 0.75, 0.5938, 0.75, 0.5625, 0.25, 0.5625, 0.25, 0.5625, 0.25, 0.5625, 0.25, 0.5938, 0.75, 0.5938, 0.75, 0.5938, 0.75, 0.5938, 0.75, 0.5, 0.1372, 0.5625, 0.1339, 0.5625, 0.1339, 0.5, 0.1372, 0.375, 0.1463, 0.4375, 0.1428, 0.4375, 0.25, 0.375, 0.25, 0.5, 0.625, 0.5625, 0.625, 0.5625, 0.625, 0.5, 0.625, 0.4375, 0.5, 0.5, 0.5, 0.5, 0.5, 0.4375, 0.5, 0.5625, 0.5, 0.5625, 0.5, 0.5625, 0.5, 0.5625, 0.5, 0.5, 0.5, 0.375, 0.5, 0.375, 0.5, 0.5, 0.5, 0.6658, 0.5, 0.625, 0.5, 0.625, 0.5, 0.6658, 0.5, 0.6094, 0.25, 0.6094, 0.25, 0.625, 0.25, 0.625, 0.25, 0.5, 0.25, 0.5625, 0.25, 0.5625, 0.25, 0.5312, 0.25, 0.5, 0.25, 0.375, 0.25, 0.4375, 0.25, 0.5, 0.25, 0.5, 0.25, 0.375, 0.25, 0.6658, 0.5, 0.625, 0.5, 0.625, 0.5, 0.6658, 0.5, 0.159, 0.5, 0.125, 0.5, 0.125, 0.5, 0.159, 0.5, 0.5625, 0.5, 0.5312, 0.5, 0.5, 0.5, 0.5, 0.5, 0.5625, 0.5, 0.625, 0.5, 0.625, 0.5, 0.625, 0.5, 0.5938, 0.5, 0.5625, 0.25, 0.625, 0.25, 0.625, 0.25, 0.5938, 0.25, 0.5625, 0.25, 0.5312, 0.25, 0.5, 0.25, 0.5, 0.25, 0.375, 0.25, 0.4375, 0.25, 0.5, 0.25, 0.5, 0.25, 0.4375, 0.25, 0.375, 0.25, 0.5, 0.5, 0.4375, 0.5, 0.375, 0.5, 0.375, 0.5, 0.4375, 0.5, 0.5, 0.5, 0.6658, 0.5, 0.625, 0.5, 0.625, 0.5, 0.6658, 0.5, 0.159, 0.5, 0.125, 0.5, 0.125, 0.5, 0.159, 0.5, 0.5, 0.25, 0.5312, 0.25, 0.5625, 0.25, 0.5625, 0.25, 0.5, 0.25, 0.6094, 0.5, 0.5938, 0.5, 0.6094, 0.5, 0.6658, 0.5, 0.625, 0.5, 0.625, 0.5, 0.6658, 0.5, 0.0, 0.0, 0.0, 0.0, 0.0, 0.0, 0.0, 0.0, 0.0, 0.0, 0.0, 0.0, 0.0, 0.0, 0.0, 0.0, 0.0, 0.0, 0.0, 0.0, 0.0, 0.0, 0.0, 0.0, 0.5938, 0.25, 0.625, 0.25, 0.625, 0.25, 0.5938, 0.25, 0.5625, 0.5, 0.5, 0.5, 0.5, 0.5, 0.5312, 0.5, 0.5625, 0.5, 0.5938, 0.5, 0.625, 0.5, 0.625, 0.5, 0.5625, 0.25, 0.5938, 0.25, 0.5938, 0.25, 0.625, 0.5, 0.6094, 0.5, 0.6094, 0.5, 0.625, 0.5, 0.0, 0.0, 0.0, 0.0, 0.0, 0.0, 0.0, 0.0, 0.5625, 0.25, 0.5938, 0.25, 0.6094, 0.25, 0.6094, 0.25, 0.5938, 0.25, 0.5625, 0.25, 0.5625, 0.25, 0.625, 0.5, 0.6094, 0.5, 0.6094, 0.5, 0.625, 0.5, 0.0, 0.0, 0.0, 0.0, 0.0, 0.0, 0.0, 0.0, 0.5625, 0.25, 0.5625, 0.25, 0.5625, 0.25, 0.5625, 0.25, 0.5625, 0.25, 0.5, 0.25, 0.5, 0.25, 0.5625, 0.25, 0.0, 0.0, 0.0, 0.0, 0.0, 0.0, 0.0, 0.0, 0.5, 0.5, 0.5625, 0.5, 0.5625, 0.5, 0.5, 0.5, 0.5, 0.5, 0.5625, 0.5, 0.5625, 0.5, 0.5, 0.5, 0.5625, 0.5, 0.5625, 0.5, 0.5625, 0.5, 0.5625, 0.5, 0.4375, 0.5, 0.5, 0.5, 0.5, 0.5, 0.4375, 0.5, 0.5625, 0.5, 0.5, 0.5, 0.5, 0.5, 0.5625, 0.5, 0.5625, 0.5, 0.5625, 0.5, 0.5625, 0.5, 0.5625, 0.5, 0.4375, 0.5, 0.5, 0.5, 0.5, 0.5, 0.4375, 0.5, 0.5, 0.5, 0.5625, 0.5, 0.5625, 0.5, 0.5, 0.5, 0.5625, 0.25, 0.5, 0.25, 0.5, 0.25, 0.5625, 0.25, 0.5, 0.25, 0.4375, 0.25, 0.4375, 0.25, 0.5, 0.25, 0.5625, 0.5, 0.5, 0.5, 0.5, 0.5, 0.5625, 0.5, 0.5, 0.5, 0.375, 0.5, 0.375, 0.5, 0.5, 0.5, 0.5625, 0.5, 0.5625, 0.5, 0.5625, 0.5, 0.5625, 0.5, 0.5625, 0.5, 0.5625, 0.5, 0.5625, 0.5, 0.5625, 0.5, 0.5, 0.25, 0.5625, 0.25, 0.5625, 0.25, 0.5, 0.25, 0.5625, 0.25, 0.5625, 0.25, 0.5625, 0.25, 0.5625, 0.25, 0.5625, 0.5, 0.5625, 0.5, 0.5625, 0.5, 0.5625, 0.5, 0.5625, 0.5, 0.5625, 0.5, 0.5625, 0.5, 0.5625, 0.5, 0.5625, 0.25, 0.5625, 0.25, 0.5625, 0.25, 0.5625, 0.25, 0.4375, 0.5, 0.5, 0.5, 0.5, 0.5, 0.4375, 0.5, 0.5, 0.5, 0.5625, 0.5, 0.5625, 0.5, 0.5, 0.5, 0.5625, 0.25, 0.5, 0.25, 0.5, 0.25, 0.5625, 0.25, 0.5, 0.25, 0.5625, 0.25, 0.5625, 0.25, 0.5, 0.25, 0.5625, 0.5, 0.5, 0.5, 0.5, 0.5, 0.5625, 0.5, 0.5, 0.25, 0.5, 0.25, 0.375, 0.25, 0.5, 0.5, 0.375, 0.5, 0.5, 0.5, 0.5625, 0.25, 0.5625, 0.25, 0.5625, 0.25, 0.5625, 0.25, 0.5625, 0.5, 0.5625, 0.5, 0.5625, 0.5, 0.5625, 0.5, 0.5625, 0.25, 0.5625, 0.25, 0.5625, 0.25, 0.5625, 0.25, 0.5625, 0.5, 0.5625, 0.5, 0.5625, 0.5, 0.5625, 0.5, 0.5625, 0.25, 0.5625, 0.25, 0.5625, 0.25, 0.5625, 0.25, 0.5625, 0.5, 0.5625, 0.5, 0.5625, 0.5, 0.5625, 0.5, 0.5625, 0.25, 0.5625, 0.25, 0.5625, 0.25, 0.5625, 0.25, 0.5625, 0.5, 0.5625, 0.5, 0.5625, 0.5, 0.5625, 0.5, 0.5625, 0.25, 0.5625, 0.25, 0.5625, 0.25, 0.5625, 0.25, 0.5625, 0.5, 0.5625, 0.5, 0.5625, 0.5, 0.5625, 0.5, 0.5, 0.5, 0.5625, 0.5, 0.5625, 0.5, 0.5, 0.5, 0.5625, 0.5, 0.5, 0.5, 0.5, 0.5, 0.5625, 0.5, 0.5, 0.25, 0.5625, 0.25, 0.5625, 0.25, 0.5, 0.25, 0.5625, 0.5, 0.5, 0.5, 0.5, 0.5, 0.5625, 0.5, 0.375, 0.5, 0.5, 0.5, 0.5, 0.5, 0.5, 0.5, 0.375, 0.5, 0.375, 0.5, 0.375, 0.5, 0.3342, 0.5, 0.2921, 0.5, 0.2921, 0.5, 0.2921, 0.5, 0.3342, 0.5, 0.3342, 0.5, 0.375, 0.5, 0.4375, 0.5, 0.4375, 0.5, 0.4375, 0.5, 0.4375, 0.5, 0.4375, 0.5, 0.4375, 0.5, 0.375, 0.5, 0.5625, 0.25, 0.5625, 0.25, 0.5625, 0.25, 0.5625, 0.25, 0.5625, 0.5, 0.5625, 0.5, 0.5625, 0.5, 0.5625, 0.5, 0.5625, 0.25, 0.5625, 0.25, 0.5625, 0.25, 0.5625, 0.25, 0.5625, 0.5, 0.5625, 0.5, 0.5625, 0.5, 0.5625, 0.5, 0.5625, 0.25, 0.5625, 0.25, 0.5625, 0.25, 0.5625, 0.25, 0.5625, 0.5, 0.5625, 0.5, 0.5625, 0.5, 0.5625, 0.5, 0.5625, 0.25, 0.5625, 0.25, 0.5625, 0.25, 0.5625, 0.25, 0.5625, 0.5, 0.5625, 0.5, 0.5625, 0.5, 0.5625, 0.5, 0.5, 0.25, 0.4375, 0.25, 0.4375, 0.25, 0.5, 0.25, 0.5, 0.5, 0.375, 0.5, 0.375, 0.5, 0.5, 0.5, 0.5625, 0.5, 0.5, 0.5, 0.5, 0.5, 0.5625, 0.5, 0.5625, 0.5, 0.5625, 0.5, 0.5, 0.5, 0.5, 0.5, 0.5625, 0.5, 0.5625, 0.5, 0.5, 0.5, 0.375, 0.5, 0.4375, 0.5, 0.5, 0.5, 0.4375, 0.5, 0.5, 0.5, 0.5, 0.5, 0.4375, 0.5, 0.5625, 0.5, 0.5625, 0.5, 0.5625, 0.5, 0.5625, 0.5, 0.5625, 0.5, 0.5625, 0.5, 0.5625, 0.5, 0.5625, 0.5, 0.5625, 0.5, 0.5625, 0.5, 0.5625, 0.5, 0.5625, 0.5, 0.375, 0.25, 0.5, 0.25, 0.5, 0.25, 0.375, 0.25, 0.5, 0.25, 0.5625, 0.25, 0.5625, 0.25, 0.5625, 0.25, 0.5, 0.25, 0.5, 0.25, 0.5625, 0.25, 0.5625, 0.25, 0.5625, 0.25, 0.5, 0.25, 0.375, 0.25, 0.5, 0.25, 0.5, 0.25, 0.4375, 0.25, 0.375, 0.25, 0.5625, 0.25, 0.5625, 0.25, 0.5625, 0.25, 0.5625, 0.25, 0.5625, 0.25, 0.5625, 0.25, 0.5625, 0.25, 0.5625, 0.25, 0.5, 0.25, 0.5625, 0.25, 0.5625, 0.25, 0.5, 0.25, 0.5625, 0.25, 0.5, 0.25, 0.5, 0.25, 0.5625, 0.25, 0.5, 0.25, 0.4375, 0.25, 0.4375, 0.25, 0.5, 0.25, 0.5625, 0.25, 0.5625, 0.25, 0.5625, 0.25, 0.5625, 0.25, 0.375, 0.6037, 0.4375, 0.6072, 0.4375, 0.625, 0.375, 0.625, 0.5938, 0.0, 0.5938, 0.0, 0.5938, 0.0, 0.5938, 0.0, 0.5938, 0.0, 0.5938, 0.0, 0.5938, 0.0, 0.5938, 0.0, 0.5, 0.6128, 0.5625, 0.6161, 0.5625, 0.625, 0.5, 0.625, 0.6094, 0.0, 0.5938, 0.0, 0.5938, 0.0, 0.5938, 0.0, 0.6094, 0.0, 0.6094, 0.0, 0.6094, 0.0, 0.5938, 0.0, 0.5938, 0.0, 0.6094, 0.0, 0.4375, 0.6072, 0.5, 0.6128, 0.5, 0.625, 0.4375, 0.625, 0.6094, 0.0, 0.5938, 0.0, 0.4844, 0.0, 0.4297, 0.0, 0.375, 0.0, 0.375, 0.0, 0.4922, 0.0, 0.5938, 0.75, 0.5938, 0.75, 0.5938, 0.75, 0.5938, 0.75, 0.5938, 0.75, 0.4844, 0.75, 0.4844, 0.75, 0.5938, 0.75, 0.4375, 0.75, 0.4375, 0.75, 0.375, 0.75, 0.375, 0.75, 0.375, 0.75, 0.375, 0.75, 0.375, 0.75, 0.375, 0.75, 0.375, 0.75, 0.3342, 0.75, 0.2921, 0.75, 0.2921, 0.75, 0.2921, 0.75, 0.3342, 0.75, 0.375, 0.75, 0.375, 0.625, 0.375, 0.625, 0.4375, 0.625, 0.4375, 0.75, 0.5625, 0.6161, 0.6094, 0.75, 0.5938, 0.75, 0.5625, 0.625, 0.3342, 0.6037, 0.375, 0.6037, 0.375, 0.625, 0.3342, 0.625, 0.3342, 0.5, 0.375, 0.5, 0.375, 0.6037, 0.3342, 0.6037, 0.5625, 0.5, 0.625, 0.5, 0.625, 0.625, 0.625, 0.75, 0.6094, 0.75, 0.5625, 0.6161, 0.625, 0.0, 0.6094, 0.0, 0.4922, 0.0, 0.375, 0.0, 0.375, 0.0, 0.5, 0.0, 0.5625, 0.0, 0.625, 0.0, 0.5574, 0.6158, 0.5, 0.6128, 0.5, 0.6128, 0.5574, 0.6158, 0.625, 0.0, 0.6094, 0.0, 0.625, 0.0, 0.6094, 0.0, 0.6094, 0.0, 0.6094, 0.0, 0.625, 0.0, 0.5625, 0.5, 0.5625, 0.6161, 0.5625, 0.6161, 0.5625, 0.5, 0.375, 0.5, 0.4375, 0.5, 0.4375, 0.6072, 0.375, 0.6037, 0.375, 0.125, 0.4375, 0.125, 0.4375, 0.1428, 0.375, 0.1463, 0.5, 0.125, 0.5625, 0.125, 0.5625, 0.1339, 0.5, 0.1372, 0.4375, 0.125, 0.5, 0.125, 0.5, 0.1372, 0.4375, 0.1428, 0.375, 0.75, 0.4297, 0.75, 0.4844, 0.75, 0.5938, 0.75, 0.6094, 0.75, 0.4922, 0.75, 0.375, 0.75, 0.5938, 0.75, 0.6094, 0.75, 0.6094, 0.75, 0.6094, 0.75, 0.5938, 0.75, 0.5938, 0.75, 0.3342, 0.75, 0.375, 0.75, 0.375, 0.75, 0.3342, 0.75, 0.5938, 0.75, 0.6094, 0.75, 0.6094, 0.75, 0.5938, 0.75, 0.5938, 0.0, 0.6094, 0.0, 0.5625, 0.1339, 0.5625, 0.125, 0.5625, 0.625, 0.5938, 0.75, 0.5625, 0.75, 0.5938, 0.0, 0.5938, 0.0, 0.5938, 0.0, 0.5938, 0.0, 0.5625, 0.75, 0.5625, 0.75, 0.5625, 0.75, 0.5625, 0.75, 0.4375, 0.625, 0.5, 0.625, 0.5, 0.75, 0.4375, 0.75, 0.5, 0.75, 0.5625, 0.75, 0.5625, 0.75, 0.5, 0.75, 0.5, 0.625, 0.5625, 0.625, 0.5625, 0.75, 0.5, 0.75, 0.375, 0.75, 0.4375, 0.75, 0.5, 0.75, 0.5625, 0.75, 0.5938, 0.75, 0.4844, 0.75, 0.4297, 0.75, 0.375, 0.75, 0.5625, 0.75, 0.5938, 0.75, 0.5938, 0.75, 0.5938, 0.75, 0.5625, 0.75, 0.5625, 0.75, 0.5625, 0.75, 0.5938, 0.75, 0.5938, 0.75, 0.5625, 0.75, 0.5625, 0.75, 0.4375, 0.625, 0.5, 0.625, 0.5, 0.625, 0.4375, 0.625, 0.375, 0.625, 0.4375, 0.625, 0.4375, 0.625, 0.375, 0.625, 0.4297, 0.75, 0.375, 0.75, 0.375, 0.75, 0.4297, 0.75, 0.625, 0.5, 0.6094, 0.5, 0.5938, 0.5, 0.5625, 0.5, 0.5625, 0.5, 0.5625, 0.5, 0.5938, 0.5, 0.6094, 0.5, 0.625, 0.5, 0.6094, 0.5, 0.5938, 0.5, 0.5625, 0.5, 0.5625, 0.5, 0.5625, 0.5, 0.5938, 0.5, 0.6094, 0.5, 0.5625, 0.5, 0.5, 0.5, 0.5, 0.5, 0.5312, 0.5, 0.5625, 0.5, 0.5, 0.5, 0.4375, 0.5, 0.375, 0.5, 0.375, 0.5, 0.5, 0.5, 0.5625, 0.5, 0.5312, 0.5, 0.5, 0.5, 0.5, 0.5, 0.5625, 0.5, 0.5, 0.5, 0.4375, 0.5, 0.375, 0.5, 0.5, 0.5, 0.4375, 0.125, 0.375, 0.125, 0.375, 0.125, 0.4375, 0.125, 0.4844, 0.0, 0.5938, 0.0, 0.5938, 0.0, 0.4844, 0.0, 0.5938, 0.0, 0.5625, 0.125, 0.5625, 0.125, 0.5938, 0.0, 0.125, 0.625, 0.125, 0.75, 0.125, 0.75, 0.125, 0.625, 0.375, 0.0, 0.4297, 0.0, 0.4297, 0.0, 0.375, 0.0, 0.5, 0.125, 0.4375, 0.125, 0.4375, 0.125, 0.5, 0.125, 0.5938, 0.0, 0.5938, 0.0, 0.5938, 0.0, 0.5938, 0.0, 0.5938, 0.0, 0.5938, 0.0, 0.5938, 0.0, 0.5938, 0.0, 0.4297, 0.0, 0.4844, 0.0, 0.4844, 0.0, 0.4297, 0.0, 0.4844, 0.0, 0.5938, 0.0, 0.5938, 0.0, 0.4844, 0.0, 0.5625, 0.125, 0.5, 0.125, 0.5, 0.125, 0.5625, 0.125, 0.4375, 0.125, 0.375, 0.125, 0.375, 0.125, 0.4375, 0.125, 0.4844, 0.0, 0.5938, 0.0, 0.5938, 0.0, 0.4844, 0.0, 0.5938, 0.0, 0.5625, 0.125, 0.5625, 0.125, 0.5938, 0.0, 0.125, 0.625, 0.125, 0.75, 0.125, 0.75, 0.125, 0.625, 0.5, 0.75, 0.4375, 0.75, 0.4375, 0.75, 0.5, 0.75, 0.4375, 0.75, 0.375, 0.75, 0.375, 0.75, 0.4375, 0.75, 0.375, 0.0, 0.4297, 0.0, 0.4297, 0.0, 0.375, 0.0, 0.4375, 0.75, 0.5, 0.75, 0.5, 0.75, 0.4375, 0.75, 0.5938, 0.0, 0.5938, 0.0, 0.5938, 0.0, 0.5938, 0.0, 0.5625, 0.125, 0.5, 0.125, 0.5, 0.125, 0.5625, 0.125, 0.5625, 0.75, 0.5625, 0.75, 0.5625, 0.75, 0.5625, 0.75, 0.5, 0.75, 0.5625, 0.75, 0.5625, 0.75, 0.5, 0.75, 0.5, 0.75, 0.4375, 0.75, 0.4375, 0.75, 0.5, 0.75, 0.5, 0.0, 0.5625, 0.0, 0.5625, 0.0, 0.5, 0.0, 0.5, 0.0, 0.4375, 0.0, 0.4375, 0.0, 0.5, 0.0, 0.5938, 0.0, 0.5625, 0.0, 0.5, 0.0, 0.4375, 0.0, 0.375, 0.0, 0.375, 0.0, 0.4297, 0.0, 0.4844, 0.0, 0.4375, 0.0, 0.375, 0.0, 0.375, 0.0, 0.4375, 0.0, 0.5625, 0.0, 0.5625, 0.0, 0.5625, 0.0, 0.5625, 0.0, 0.5938, 0.0, 0.5625, 0.0, 0.5625, 0.0, 0.5625, 0.0, 0.5938, 0.0, 0.5938, 0.0, 0.5625, 0.0, 0.5625, 0.0, 0.5625, 0.0, 0.5938, 0.0, 0.5938, 0.0, 0.375, 0.0, 0.4375, 0.0, 0.4375, 0.125, 0.375, 0.125, 0.5, 0.0, 0.5625, 0.0, 0.5625, 0.125, 0.5, 0.125, 0.4375, 0.0, 0.5, 0.0, 0.5, 0.125, 0.4375, 0.125, 0.5625, 0.0, 0.5938, 0.0, 0.5625, 0.125, 0.5625, 0.125, 0.5, 0.125, 0.5, 0.125, 0.5625, 0.125, 0.125, 0.75, 0.125, 0.75, 0.125, 0.75, 0.125, 0.75, 0.5625, 0.75, 0.5625, 0.75, 0.5625, 0.75, 0.5625, 0.75, 0.4297, 0.0, 0.4844, 0.0, 0.4844, 0.0, 0.4297, 0.0, 0.5625, 0.75, 0.5625, 0.75, 0.5625, 0.75, 0.5625, 0.75, 0.5938, 0.0, 0.5938, 0.0, 0.5938, 0.0, 0.5938, 0.0, 0.5625, 0.75, 0.5, 0.75, 0.5, 0.75, 0.5625, 0.75, 0.5625, 0.75, 0.5625, 0.75, 0.5625, 0.75, 0.5625, 0.75, 0.5938, 0.0, 0.5938, 0.0, 0.5938, 0.0, 0.5938, 0.0, 0.5, 0.125, 0.4375, 0.125, 0.4375, 0.125, 0.5, 0.125, 0.375, 0.75, 0.5, 0.75, 0.5, 0.75, 0.4375, 0.75, 0.375, 0.75, 0.375, 0.75, 0.4375, 0.75, 0.5, 0.75, 0.5, 0.75, 0.375, 0.75, 0.5, 0.75, 0.5625, 0.75, 0.5625, 0.75, 0.5625, 0.75, 0.5, 0.75, 0.5, 0.75, 0.5625, 0.75, 0.5625, 0.75, 0.5625, 0.75, 0.5, 0.75, 0.5625, 0.75, 0.5, 0.75, 0.5, 0.75, 0.5625, 0.75, 0.5625, 0.75, 0.5625, 0.75, 0.5625, 0.75, 0.5625, 0.75, 0.5625, 0.75, 0.5625, 0.75, 0.5625, 0.75, 0.5625, 0.75, 0.5625, 0.75, 0.5625, 0.75, 0.5625, 0.75, 0.5625, 0.75, 0.4375, 0.75, 0.375, 0.75, 0.375, 0.75, 0.4375, 0.75, 0.4375, 0.75, 0.5, 0.75, 0.5, 0.75, 0.4375, 0.75, 0.5, 0.0, 0.4375, 0.0, 0.375, 0.0, 0.375, 0.0, 0.5, 0.0, 0.5, 0.0, 0.375, 0.0, 0.375, 0.0, 0.4375, 0.0, 0.5, 0.0, 0.5625, 0.0, 0.5, 0.0, 0.5, 0.0, 0.5625, 0.0, 0.5625, 0.0, 0.5625, 0.0, 0.5, 0.0, 0.5, 0.0, 0.5625, 0.0, 0.5625, 0.0, 0.375, 0.0, 0.4375, 0.0, 0.4375, 0.0, 0.375, 0.0, 0.5625, 0.0, 0.5625, 0.0, 0.5625, 0.0, 0.5625, 0.0, 0.5625, 0.0, 0.5, 0.0, 0.5, 0.0, 0.5625, 0.0, 0.5625, 0.0, 0.5625, 0.0, 0.5625, 0.0, 0.5625, 0.0, 0.4375, 0.0, 0.5, 0.0, 0.5, 0.0, 0.4375, 0.0, 0.5625, 0.0, 0.5625, 0.0, 0.5625, 0.0, 0.5625, 0.0, 0.4902, 0.7936, 0.4902, 0.8302, 0.4902, 0.8302, 0.4902, 0.7936, 0.5, 0.966, 0.5625, 0.966, 0.5625, 1.0, 0.5, 1.0, 0.625, 0.7908, 0.625, 0.75, 0.625, 0.75, 0.625, 0.7908, 0.625, 0.7908, 0.625, 0.75, 0.625, 0.75, 0.625, 0.7908, 0.841, 0.5625, 0.875, 0.5625, 0.875, 0.625, 0.841, 0.625, 0.841, 0.5, 0.875, 0.5, 0.875, 0.5625, 0.841, 0.5625, 0.7079, 0.5, 0.75, 0.5, 0.75, 0.5625, 0.7079, 0.5625, 0.7079, 0.5625, 0.75, 0.5625, 0.75, 0.625, 0.7079, 0.625, 0.625, 0.9205, 0.625, 0.875, 0.625, 0.875, 0.625, 0.9205, 0.625, 0.9205, 0.625, 0.875, 0.625, 0.875, 0.625, 0.9205, 0.5, 0.8329, 0.5625, 0.8329, 0.5625, 0.875, 0.5, 0.875, 0.4902, 0.7865, 0.3848, 0.7846, 0.3848, 0.7846, 0.4902, 0.7865, 0.2045, 0.75, 0.25, 0.75, 0.25, 0.75, 0.2045, 0.75, 0.2045, 0.5, 0.25, 0.5, 0.25, 0.6037, 0.2045, 0.6037, 0.2045, 0.6037, 0.25, 0.6037, 0.25, 0.625, 0.2045, 0.625, 0.2045, 0.75, 0.25, 0.75, 0.25, 0.75, 0.2045, 0.75, 0.2921, 0.5, 0.25, 0.5, 0.25, 0.5, 0.2921, 0.5, 0.7955, 0.5, 0.75, 0.5, 0.75, 0.5, 0.7955, 0.5, 0.2921, 0.5, 0.25, 0.5, 0.25, 0.5, 0.2921, 0.5, 0.7955, 0.5, 0.75, 0.5, 0.75, 0.5, 0.7955, 0.5, 0.2921, 0.5, 0.25, 0.5, 0.25, 0.5, 0.2921, 0.5, 0.7955, 0.5, 0.75, 0.5, 0.75, 0.5, 0.7955, 0.5, 0.2921, 0.5, 0.25, 0.5, 0.25, 0.5, 0.2921, 0.5, 0.7955, 0.5, 0.75, 0.5, 0.75, 0.5, 0.7955, 0.5, 0.7079, 0.75, 0.75, 0.75, 0.75, 0.75, 0.7079, 0.75, 0.7079, 0.75, 0.75, 0.75, 0.75, 0.75, 0.7079, 0.75, 0.7079, 0.75, 0.75, 0.75, 0.75, 0.75, 0.7079, 0.75, 0.7079, 0.625, 0.75, 0.625, 0.75, 0.75, 0.7079, 0.75, 0.625, 0.9205, 0.625, 0.875, 0.625, 0.875, 0.625, 0.9205, 0.5725, 0.7564, 0.615, 0.7584, 0.615, 0.7584, 0.5725, 0.7564, 0.2045, 0.75, 0.25, 0.75, 0.25, 0.75, 0.2045, 0.75, 0.2045, 0.75, 0.25, 0.75, 0.25, 0.75, 0.2045, 0.75, 0.7079, 0.5, 0.75, 0.5, 0.75, 0.5, 0.7079, 0.5, 0.2045, 0.75, 0.25, 0.75, 0.25, 0.75, 0.2045, 0.75, 0.2921, 0.5, 0.25, 0.5, 0.25, 0.5, 0.2921, 0.5, 0.7934, 0.5, 0.75, 0.5, 0.75, 0.5, 0.7934, 0.5, 0.7955, 0.5, 0.75, 0.5, 0.75, 0.5, 0.7955, 0.5, 0.2921, 0.5, 0.25, 0.5, 0.25, 0.5, 0.2921, 0.5, 0.3831, 0.3317, 0.383, 0.2885, 0.383, 0.2885, 0.3831, 0.3317, 0.7955, 0.5, 0.75, 0.5, 0.75, 0.5, 0.7955, 0.5, 0.2921, 0.5, 0.25, 0.5, 0.25, 0.5, 0.2921, 0.5, 0.2045, 0.625, 0.25, 0.625, 0.25, 0.75, 0.2045, 0.75, 0.125, 0.625, 0.159, 0.625, 0.159, 0.75, 0.125, 0.75, 0.875, 0.5, 0.841, 0.5, 0.841, 0.5, 0.875, 0.5, 0.841, 0.5, 0.841, 0.5, 0.841, 0.5, 0.841, 0.5, 0.875, 0.5, 0.841, 0.5, 0.841, 0.5, 0.875, 0.5, 0.375, 0.25, 0.625, 0.25, 0.625, 0.284, 0.375, 0.284, 0.125, 0.75, 0.159, 0.75, 0.159, 0.75, 0.125, 0.75, 0.625, 1.0, 0.625, 0.966, 0.625, 0.966, 0.625, 1.0, 0.875, 0.5, 0.841, 0.5, 0.841, 0.5, 0.875, 0.5, 0.875, 0.5, 0.841, 0.5, 0.841, 0.5, 0.875, 0.5, 0.875, 0.5, 0.841, 0.5, 0.841, 0.5, 0.875, 0.5, 0.875, 0.5, 0.841, 0.5, 0.841, 0.5, 0.875, 0.5, 0.125, 0.6037, 0.159, 0.6037, 0.159, 0.625, 0.125, 0.625, 0.125, 0.5, 0.159, 0.5, 0.159, 0.6037, 0.125, 0.6037, 0.125, 0.75, 0.159, 0.75, 0.159, 0.75, 0.125, 0.75, 0.625, 1.0, 0.625, 0.966, 0.625, 0.966, 0.625, 1.0, 0.625, 1.0, 0.625, 0.966, 0.625, 0.966, 0.625, 1.0, 0.7955, 0.5, 0.841, 0.5, 0.841, 0.5625, 0.7955, 0.5625, 0.7955, 0.5625, 0.841, 0.5625, 0.841, 0.625, 0.7955, 0.625, 0.5, 0.9205, 0.5625, 0.9205, 0.5625, 0.966, 0.5, 0.966, 0.4902, 0.8777, 0.4902, 0.9178, 0.4902, 0.9178, 0.4902, 0.8777, 0.125, 0.5, 0.375, 0.25, 0.4375, 0.25, 0.4375, 0.25, 0.4375, 0.25, 0.4375, 0.25, 0.4375, 0.25, 0.125, 0.5, 0.159, 0.5, 0.2045, 0.5, 0.2045, 0.5, 0.25, 0.5, 0.25, 0.5, 0.25, 0.5, 0.2045, 0.5, 0.159, 0.5, 0.375, 0.25, 0.4375, 0.25, 0.5, 0.25, 0.5, 0.25, 0.5, 0.25, 0.375, 0.25, 0.5, 0.25, 0.5, 0.25, 0.5, 0.25, 0.125, 0.5, 0.2045, 0.5, 0.159, 0.5, 0.159, 0.5, 0.2045, 0.5, 0.2045, 0.5, 0.159, 0.5, 0.159, 0.5, 0.2045, 0.5, 0.7955, 0.75, 0.841, 0.75, 0.841, 0.75, 0.7955, 0.75, 0.7955, 0.75, 0.841, 0.75, 0.841, 0.75, 0.7955, 0.75, 0.7955, 0.75, 0.841, 0.75, 0.841, 0.75, 0.7955, 0.75, 0.7955, 0.625, 0.841, 0.625, 0.841, 0.75, 0.7955, 0.75, 0.5725, 0.7908, 0.5725, 0.7564, 0.5725, 0.7564, 0.5725, 0.7908, 0.7955, 0.5, 0.841, 0.5, 0.841, 0.5, 0.7955, 0.5, 0.2045, 0.5, 0.159, 0.5, 0.159, 0.5, 0.2045, 0.5, 0.2045, 0.5, 0.159, 0.5, 0.159, 0.5, 0.2045, 0.5, 0.375, 0.5, 0.3342, 0.5, 0.3342, 0.5, 0.375, 0.5, 0.375, 0.5, 0.3342, 0.5, 0.3342, 0.5, 0.375, 0.5, 0.625, 0.5, 0.6658, 0.5, 0.6658, 0.5, 0.625, 0.5, 0.615, 0.966, 0.615, 0.9918, 0.615, 0.9918, 0.615, 0.966, 0.625, 0.625, 0.6658, 0.625, 0.6658, 0.75, 0.625, 0.75, 0.625, 0.75, 0.6658, 0.75, 0.6658, 0.75, 0.625, 0.75, 0.625, 0.75, 0.6658, 0.75, 0.6658, 0.75, 0.625, 0.75, 0.625, 0.75, 0.6658, 0.75, 0.6658, 0.75, 0.625, 0.75, 0.375, 0.5, 0.3342, 0.5, 0.3342, 0.5, 0.375, 0.5, 0.375, 0.5, 0.3342, 0.5, 0.3342, 0.5, 0.375, 0.5, 0.4902, 0.9633, 0.3848, 0.9633, 0.3848, 0.9633, 0.4902, 0.9633, 0.5, 0.75, 0.5625, 0.75, 0.5625, 0.7908, 0.5, 0.7908, 0.625, 0.5625, 0.6658, 0.5625, 0.6658, 0.625, 0.625, 0.625, 0.625, 0.5, 0.6658, 0.5, 0.6658, 0.5625, 0.625, 0.5625, 0.625, 0.8329, 0.625, 0.7908, 0.625, 0.7908, 0.625, 0.8329, 0.625, 0.8329, 0.625, 0.7908, 0.625, 0.7908, 0.625, 0.8329, 0.2921, 0.75, 0.3342, 0.75, 0.3342, 0.75, 0.2921, 0.75, 0.2921, 0.5, 0.3342, 0.5, 0.3342, 0.6037, 0.2921, 0.6037, 0.2921, 0.6037, 0.3342, 0.6037, 0.3342, 0.625, 0.2921, 0.625, 0.2921, 0.75, 0.3342, 0.75, 0.2921, 0.75, 0.7079, 0.5, 0.6658, 0.5, 0.6658, 0.5, 0.7079, 0.5, 0.7079, 0.5, 0.6658, 0.5, 0.6658, 0.5, 0.7079, 0.5, 0.7079, 0.5, 0.6658, 0.5, 0.6658, 0.5, 0.7079, 0.5, 0.7079, 0.5, 0.6658, 0.5, 0.6658, 0.5, 0.7079, 0.5, 0.625, 0.8329, 0.625, 0.7908, 0.625, 0.7908, 0.625, 0.8329, 0.2921, 0.75, 0.3342, 0.75, 0.3342, 0.75, 0.2921, 0.75, 0.383, 0.2885, 0.625, 0.2866, 0.625, 0.2866, 0.383, 0.2885, 0.7079, 0.5, 0.6658, 0.5, 0.6658, 0.5, 0.7079, 0.5, 0.6241, 0.4567, 0.3832, 0.4557, 0.3832, 0.4557, 0.6241, 0.4567, 0.7079, 0.5, 0.6658, 0.5, 0.6658, 0.5, 0.7079, 0.5, 0.2921, 0.625, 0.3342, 0.625, 0.3342, 0.75, 0.2921, 0.75, 0.6658, 0.5, 0.625, 0.5, 0.625, 0.5, 0.6658, 0.5, 0.875, 0.5, 0.841, 0.5, 0.841, 0.5, 0.875, 0.5, 0.625, 0.284, 0.625, 0.25, 0.625, 0.25, 0.625, 0.284, 0.6658, 0.5, 0.625, 0.5, 0.625, 0.5, 0.6658, 0.5, 0.625, 0.5, 0.625, 0.5, 0.625, 0.5, 0.625, 0.5, 0.875, 0.5, 0.841, 0.5, 0.841, 0.5, 0.875, 0.5, 0.6658, 0.5, 0.6658, 0.5, 0.6658, 0.5, 0.6658, 0.5, 0.625, 0.25, 0.625, 0.25, 0.625, 0.25, 0.625, 0.25, 0.7934, 0.5, 0.8367, 0.5, 0.841, 0.5, 0.7955, 0.5, 0.3832, 0.4154, 0.3832, 0.4557, 0.375, 0.4592, 0.375, 0.4171, 0.3831, 0.3317, 0.3831, 0.375, 0.375, 0.375, 0.375, 0.3295, 0.8367, 0.5, 0.8372, 0.5, 0.841, 0.5, 0.841, 0.5, 0.625, 0.2866, 0.383, 0.2885, 0.375, 0.284, 0.625, 0.284, 0.71, 0.5, 0.75, 0.5, 0.75, 0.5, 0.7079, 0.5, 0.3832, 0.4557, 0.6241, 0.4567, 0.625, 0.4592, 0.375, 0.4592, 0.6694, 0.5, 0.67, 0.5, 0.6658, 0.5, 0.6658, 0.5, 0.3831, 0.3317, 0.383, 0.2885, 0.383, 0.2885, 0.3831, 0.3317, 0.383, 0.2885, 0.625, 0.2866, 0.625, 0.2866, 0.383, 0.2885, 0.6241, 0.4567, 0.3832, 0.4557, 0.3832, 0.4557, 0.6241, 0.4567, 0.3832, 0.4154, 0.3831, 0.375, 0.3831, 0.375, 0.3832, 0.4154, 0.67, 0.5, 0.6694, 0.5, 0.6694, 0.5, 0.67, 0.5, 0.71, 0.5, 0.67, 0.5, 0.67, 0.5, 0.71, 0.5, 0.8372, 0.5, 0.8367, 0.5, 0.8367, 0.5, 0.8372, 0.5, 0.3832, 0.4154, 0.3831, 0.375, 0.3831, 0.375, 0.3832, 0.4154, 0.3831, 0.3317, 0.625, 0.3308, 0.625, 0.375, 0.3831, 0.375, 0.7934, 0.5, 0.75, 0.5, 0.75, 0.5, 0.7936, 0.5, 0.3832, 0.4154, 0.6245, 0.4159, 0.6241, 0.4567, 0.3832, 0.4557, 0.71, 0.5, 0.67, 0.5, 0.6694, 0.5, 0.7097, 0.5, 0.7934, 0.5, 0.75, 0.5, 0.75, 0.5, 0.7934, 0.5, 0.67, 0.5, 0.6694, 0.5, 0.6694, 0.5, 0.67, 0.5, 0.71, 0.5, 0.67, 0.5, 0.67, 0.5, 0.71, 0.5, 0.8372, 0.5, 0.8367, 0.5, 0.8367, 0.5, 0.8372, 0.5, 0.8367, 0.5, 0.7934, 0.5, 0.7934, 0.5, 0.8367, 0.5, 0.8367, 0.5, 0.7934, 0.5, 0.7936, 0.5, 0.8372, 0.5, 0.383, 0.2885, 0.625, 0.2866, 0.625, 0.3308, 0.3831, 0.3317, 0.3831, 0.375, 0.3831, 0.3317, 0.3831, 0.3317, 0.3831, 0.375, 0.383, 0.2885, 0.3831, 0.3317, 0.375, 0.3295, 0.375, 0.284, 0.75, 0.5, 0.7934, 0.5, 0.7955, 0.5, 0.75, 0.5, 0.25, 0.5, 0.2045, 0.5, 0.2045, 0.5, 0.25, 0.5, 0.25, 0.5, 0.2045, 0.5, 0.2045, 0.5, 0.25, 0.5, 0.75, 0.5, 0.7955, 0.5, 0.7955, 0.5, 0.75, 0.5, 0.615, 0.7584, 0.615, 0.7908, 0.615, 0.7908, 0.615, 0.7584, 0.75, 0.625, 0.7955, 0.625, 0.7955, 0.75, 0.75, 0.75, 0.75, 0.75, 0.7955, 0.75, 0.7955, 0.75, 0.75, 0.75, 0.75, 0.75, 0.7955, 0.75, 0.7955, 0.75, 0.75, 0.75, 0.75, 0.75, 0.7955, 0.75, 0.7955, 0.75, 0.75, 0.75, 0.25, 0.5, 0.2045, 0.5, 0.2045, 0.5, 0.25, 0.5, 0.25, 0.5, 0.2045, 0.5, 0.2045, 0.5, 0.25, 0.5, 0.25, 0.5, 0.2045, 0.5, 0.2045, 0.5, 0.25, 0.5, 0.3848, 0.8302, 0.3848, 0.7936, 0.3848, 0.7936, 0.3848, 0.8302, 0.5, 0.875, 0.5625, 0.875, 0.5625, 0.9205, 0.5, 0.9205, 0.75, 0.5625, 0.7955, 0.5625, 0.7955, 0.625, 0.75, 0.625, 0.75, 0.5, 0.7955, 0.5, 0.7955, 0.5625, 0.75, 0.5625, 0.159, 0.625, 0.2045, 0.625, 0.2045, 0.75, 0.159, 0.75, 0.841, 0.5, 0.7955, 0.5, 0.7955, 0.5, 0.841, 0.5, 0.3831, 0.375, 0.3831, 0.3317, 0.3831, 0.3317, 0.3831, 0.375, 0.841, 0.5, 0.7955, 0.5, 0.7955, 0.5, 0.841, 0.5, 0.8367, 0.5, 0.7934, 0.5, 0.7934, 0.5, 0.8367, 0.5, 0.159, 0.75, 0.125, 0.75, 0.125, 0.75, 0.125, 0.75, 0.125, 0.75, 0.125, 0.75, 0.125, 0.75, 0.125, 0.75, 0.125, 0.75, 0.125, 0.75, 0.125, 0.75, 0.125, 0.75, 0.125, 0.75, 0.159, 0.75, 0.2045, 0.75, 0.2045, 0.75, 0.2045, 0.75, 0.159, 0.75, 0.2045, 0.75, 0.2045, 0.75, 0.159, 0.75, 0.625, 0.966, 0.625, 0.9205, 0.625, 0.9205, 0.625, 0.966, 0.841, 0.5, 0.7955, 0.5, 0.7955, 0.5, 0.841, 0.5, 0.841, 0.5, 0.7955, 0.5, 0.7955, 0.5, 0.841, 0.5, 0.841, 0.5, 0.7955, 0.5, 0.7955, 0.5, 0.841, 0.5, 0.841, 0.5, 0.7955, 0.5, 0.7955, 0.5, 0.841, 0.5, 0.159, 0.75, 0.2045, 0.75, 0.2045, 0.75, 0.159, 0.6037, 0.2045, 0.6037, 0.2045, 0.625, 0.159, 0.625, 0.159, 0.5, 0.2045, 0.5, 0.2045, 0.6037, 0.159, 0.6037, 0.159, 0.75, 0.2045, 0.75, 0.2045, 0.75, 0.159, 0.75, 0.625, 0.966, 0.625, 0.9205, 0.625, 0.9205, 0.625, 0.966, 0.625, 0.966, 0.625, 0.9205, 0.625, 0.9205, 0.625, 0.966, 0.75, 0.5, 0.71, 0.5, 0.71, 0.5, 0.75, 0.5, 0.75, 0.5, 0.71, 0.5, 0.7097, 0.5, 0.75, 0.5, 0.3831, 0.375, 0.625, 0.375, 0.6245, 0.4159, 0.3832, 0.4154, 0.3832, 0.4557, 0.3832, 0.4154, 0.3832, 0.4154, 0.3832, 0.4557, 0.75, 0.5, 0.71, 0.5, 0.71, 0.5, 0.75, 0.5, 0.3832, 0.4557, 0.3832, 0.4154, 0.3832, 0.4154, 0.3832, 0.4557, 0.67, 0.5, 0.71, 0.5, 0.7079, 0.5, 0.6658, 0.5, 0.3831, 0.375, 0.3832, 0.4154, 0.375, 0.4171, 0.375, 0.375, 0.25, 0.625, 0.2921, 0.625, 0.2921, 0.75, 0.25, 0.75, 0.75, 0.5, 0.7079, 0.5, 0.7079, 0.5, 0.75, 0.5, 0.75, 0.5, 0.7079, 0.5, 0.7079, 0.5, 0.75, 0.5, 0.25, 0.75, 0.2921, 0.75, 0.2921, 0.75, 0.25, 0.75, 0.25, 0.75, 0.2921, 0.75, 0.2921, 0.75, 0.25, 0.75, 0.25, 0.75, 0.2921, 0.75, 0.2921, 0.75, 0.25, 0.75, 0.625, 0.875, 0.625, 0.8329, 0.625, 0.8329, 0.625, 0.875, 0.75, 0.5, 0.7079, 0.5, 0.7079, 0.5, 0.75, 0.5, 0.75, 0.5, 0.7079, 0.5, 0.7079, 0.5, 0.75, 0.5, 0.75, 0.5, 0.7079, 0.5, 0.7079, 0.5, 0.75, 0.5, 0.75, 0.5, 0.7079, 0.5, 0.7079, 0.5, 0.75, 0.5, 0.25, 0.75, 0.2921, 0.75, 0.2921, 0.75, 0.25, 0.75, 0.25, 0.6037, 0.2921, 0.6037, 0.2921, 0.625, 0.25, 0.625, 0.25, 0.5, 0.2921, 0.5, 0.2921, 0.6037, 0.25, 0.6037, 0.25, 0.75, 0.2921, 0.75, 0.2921, 0.75, 0.25, 0.75, 0.625, 0.875, 0.625, 0.8329, 0.625, 0.8329, 0.625, 0.875, 0.625, 0.875, 0.625, 0.8329, 0.625, 0.8329, 0.625, 0.875, 0.3342, 0.5, 0.2921, 0.5, 0.2921, 0.5, 0.3342, 0.5, 0.3342, 0.5, 0.2921, 0.5, 0.2921, 0.5, 0.3342, 0.5, 0.6658, 0.5, 0.7079, 0.5, 0.7079, 0.5, 0.6658, 0.5, 0.615, 0.9918, 0.5725, 0.9942, 0.5725, 0.9942, 0.615, 0.9918, 0.6658, 0.625, 0.7079, 0.625, 0.7079, 0.75, 0.6658, 0.75, 0.6658, 0.75, 0.7079, 0.75, 0.7079, 0.75, 0.6658, 0.75, 0.6658, 0.75, 0.7079, 0.75, 0.7079, 0.75, 0.6658, 0.75, 0.6658, 0.75, 0.7079, 0.75, 0.7079, 0.75, 0.6658, 0.75, 0.3342, 0.5, 0.2921, 0.5, 0.2921, 0.5, 0.3342, 0.5, 0.3342, 0.5, 0.2921, 0.5, 0.2921, 0.5, 0.3342, 0.5, 0.3342, 0.5, 0.2921, 0.5, 0.2921, 0.5, 0.3342, 0.5, 0.4902, 0.7545, 0.4902, 0.7865, 0.4902, 0.7865, 0.4902, 0.7545, 0.5, 0.7908, 0.5625, 0.7908, 0.5625, 0.8329, 0.5, 0.8329, 0.6658, 0.5625, 0.7079, 0.5625, 0.7079, 0.625, 0.6658, 0.625, 0.6658, 0.5, 0.7079, 0.5, 0.7079, 0.5625, 0.6658, 0.5625, 0.4375, 0.25, 0.4375, 0.1428, 0.4375, 0.1428, 0.4375, 0.25, 0.5579, 0.1342, 0.5001, 0.1371, 0.5001, 0.1371, 0.5579, 0.1342, 0.5, 0.25, 0.4375, 0.25, 0.4375, 0.25, 0.5, 0.25, 0.5625, 0.25, 0.5, 0.25, 0.5, 0.25, 0.5625, 0.25, 0.4375, 0.1428, 0.5, 0.1372, 0.5, 0.1372, 0.4375, 0.1428, 0.5625, 0.1339, 0.5625, 0.25, 0.5625, 0.25, 0.5625, 0.1339, 0.4375, 0.1428, 0.5, 0.1372, 0.5, 0.25, 0.4375, 0.25, 0.5, 0.1372, 0.5625, 0.1339, 0.5625, 0.25, 0.5, 0.25, 0.5625, 0.1339, 0.5625, 0.25, 0.5625, 0.25, 0.5625, 0.1339, 0.5625, 0.25, 0.5, 0.25, 0.5, 0.25, 0.5625, 0.25, 0.4419, 0.1424, 0.4419, 0.1424, 0.4419, 0.1424, 0.4419, 0.1424, 0.4375, 0.25, 0.5, 0.25, 0.5, 0.25, 0.4375, 0.25, 0.5625, 0.25, 0.5, 0.25, 0.5, 0.25, 0.5625, 0.25, 0.5, 0.25, 0.4375, 0.25, 0.4375, 0.25, 0.5, 0.25, 0.4375, 0.25, 0.4375, 0.25, 0.4375, 0.25, 0.4375, 0.25, 0.5, 0.25, 0.4375, 0.25, 0.4375, 0.25, 0.5, 0.25, 0.5, 0.25, 0.5625, 0.25, 0.5625, 0.25, 0.5, 0.25, 0.5625, 0.25, 0.5625, 0.25, 0.5625, 0.25, 0.5625, 0.25, 0.5579, 0.1342, 0.5, 0.1372, 0.5, 0.1372, 0.5625, 0.1339, 0.5, 0.1372, 0.4419, 0.1424, 0.4375, 0.1428, 0.5, 0.1372, 0.5001, 0.1371, 0.5579, 0.1342, 0.5625, 0.1339, 0.5, 0.1372, 0.4419, 0.1424, 0.5001, 0.1371, 0.5, 0.1372, 0.4375, 0.1428, 0.4419, 0.1424, 0.4419, 0.1424, 0.4375, 0.1428, 0.4375, 0.1428, 0.5579, 0.1342, 0.5579, 0.1342, 0.5625, 0.1339, 0.5625, 0.1339, 0.4419, 0.1424, 0.5, 0.1372, 0.5001, 0.1371, 0.4419, 0.1424, 0.5, 0.1372, 0.5579, 0.1342, 0.5579, 0.1342, 0.5001, 0.1371, 0.5, 0.1372, 0.5579, 0.1342, 0.5579, 0.1342, 0.5, 0.1372, 0.5579, 0.1342, 0.5579, 0.1342, 0.5579, 0.1342, 0.5579, 0.1342, 0.5001, 0.1371, 0.4419, 0.1424, 0.4419, 0.1424, 0.5001, 0.1371, 0.4419, 0.1424, 0.5, 0.1372, 0.5, 0.1372, 0.4419, 0.1424, 0.4375, 0.5, 0.5, 0.5, 0.5, 0.6128, 0.4375, 0.6072, 0.5, 0.5, 0.5625, 0.5, 0.5625, 0.6161, 0.5, 0.6128, 0.4375, 0.5, 0.5, 0.5, 0.5, 0.5, 0.4375, 0.5, 0.5625, 0.5, 0.5625, 0.5, 0.5625, 0.5, 0.5625, 0.5, 0.4375, 0.6072, 0.4375, 0.5, 0.4375, 0.5, 0.4375, 0.6072, 0.5001, 0.6129, 0.5574, 0.6158, 0.5574, 0.6158, 0.5001, 0.6129, 0.4375, 0.5, 0.5, 0.5, 0.5, 0.5, 0.4375, 0.5, 0.5, 0.5, 0.5625, 0.5, 0.5625, 0.5, 0.5, 0.5, 0.5, 0.5, 0.4375, 0.5, 0.4375, 0.5, 0.5, 0.5, 0.5, 0.5, 0.5625, 0.5, 0.5625, 0.5, 0.5, 0.5, 0.4375, 0.5, 0.4375, 0.5, 0.4375, 0.5, 0.4375, 0.5, 0.5625, 0.5, 0.5, 0.5, 0.5, 0.5, 0.5625, 0.5, 0.5574, 0.6158, 0.5574, 0.6158, 0.5625, 0.6161, 0.5625, 0.6161, 0.4424, 0.6076, 0.5, 0.6128, 0.5, 0.6128, 0.4375, 0.6072, 0.5, 0.6128, 0.5574, 0.6158, 0.5625, 0.6161, 0.5, 0.6128, 0.5001, 0.6129, 0.4424, 0.6076, 0.4375, 0.6072, 0.5, 0.6128, 0.5574, 0.6158, 0.5001, 0.6129, 0.5, 0.6128, 0.5625, 0.6161, 0.4424, 0.6076, 0.4424, 0.6076, 0.4375, 0.6072, 0.4375, 0.6072, 0.5, 0.6128, 0.4424, 0.6076, 0.4424, 0.6076, 0.5001, 0.6129, 0.5574, 0.6158, 0.5, 0.6128, 0.5001, 0.6129, 0.5574, 0.6158, 0.5574, 0.6158, 0.5574, 0.6158, 0.5574, 0.6158, 0.5574, 0.6158, 0.4424, 0.6076, 0.4424, 0.6076, 0.4424, 0.6076, 0.4424, 0.6076, 0.4424, 0.6076, 0.5001, 0.6129, 0.5001, 0.6129, 0.4424, 0.6076, 0.5, 0.6128, 0.4424, 0.6076, 0.4424, 0.6076, 0.5, 0.6128, 0.5725, 0.9942, 0.615, 0.9918, 0.625, 1.0, 0.5625, 1.0, 0.615, 0.9918, 0.615, 0.966, 0.625, 0.966, 0.625, 1.0, 0.615, 0.7584, 0.5725, 0.7564, 0.5625, 0.75, 0.625, 0.75, 0.5725, 0.966, 0.5725, 0.9942, 0.5625, 1.0, 0.5625, 0.966, 0.615, 0.875, 0.615, 0.8329, 0.625, 0.8329, 0.625, 0.875, 0.5725, 0.8329, 0.5725, 0.875, 0.5625, 0.875, 0.5625, 0.8329, 0.615, 0.966, 0.615, 0.9205, 0.625, 0.9205, 0.625, 0.966, 0.5725, 0.9205, 0.5725, 0.966, 0.5625, 0.966, 0.5625, 0.9205, 0.615, 0.7908, 0.615, 0.7584, 0.625, 0.75, 0.625, 0.7908, 0.5725, 0.7564, 0.5725, 0.7908, 0.5625, 0.7908, 0.5625, 0.75, 0.615, 0.9205, 0.615, 0.875, 0.625, 0.875, 0.625, 0.9205, 0.5725, 0.875, 0.5725, 0.9205, 0.5625, 0.9205, 0.5625, 0.875, 0.615, 0.8329, 0.615, 0.7908, 0.625, 0.7908, 0.625, 0.8329, 0.5725, 0.7908, 0.5725, 0.8329, 0.5625, 0.8329, 0.5625, 0.7908, 0.5725, 0.966, 0.615, 0.966, 0.615, 0.9918, 0.5725, 0.9942, 0.5725, 0.8329, 0.615, 0.8329, 0.615, 0.875, 0.5725, 0.875, 0.5725, 0.9205, 0.615, 0.9205, 0.615, 0.966, 0.5725, 0.966, 0.5725, 0.7564, 0.615, 0.7584, 0.615, 0.7908, 0.5725, 0.7908, 0.5725, 0.875, 0.615, 0.875, 0.615, 0.9205, 0.5725, 0.9205, 0.5725, 0.7908, 0.615, 0.7908, 0.615, 0.8329, 0.5725, 0.8329, 0.5725, 0.9942, 0.5725, 0.966, 0.5725, 0.966, 0.5725, 0.9942, 0.5725, 0.9205, 0.5725, 0.875, 0.5725, 0.875, 0.5725, 0.9205, 0.615, 0.8329, 0.615, 0.875, 0.615, 0.875, 0.615, 0.8329, 0.615, 0.7908, 0.615, 0.8329, 0.615, 0.8329, 0.615, 0.7908, 0.5725, 0.875, 0.5725, 0.8329, 0.5725, 0.8329, 0.5725, 0.875, 0.5725, 0.8329, 0.5725, 0.7908, 0.5725, 0.7908, 0.5725, 0.8329, 0.615, 0.9205, 0.615, 0.966, 0.615, 0.966, 0.615, 0.9205, 0.5725, 0.966, 0.5725, 0.9205, 0.5725, 0.9205, 0.5725, 0.966, 0.375, 0.966, 0.5, 0.966, 0.4902, 0.9699, 0.3848, 0.9721, 0.5, 0.966, 0.5, 1.0, 0.4902, 0.9961, 0.4902, 0.9699, 0.5, 1.0, 0.375, 1.0, 0.3848, 0.9938, 0.4902, 0.9961, 0.375, 1.0, 0.375, 0.966, 0.3848, 0.9721, 0.3848, 0.9938, 0.375, 0.8329, 0.5, 0.8329, 0.4902, 0.8356, 0.3848, 0.8356, 0.5, 0.8329, 0.5, 0.875, 0.4902, 0.8723, 0.4902, 0.8356, 0.5, 0.875, 0.375, 0.875, 0.3848, 0.8723, 0.4902, 0.8723, 0.375, 0.875, 0.375, 0.8329, 0.3848, 0.8356, 0.3848, 0.8723, 0.375, 0.9205, 0.5, 0.9205, 0.4902, 0.9232, 0.3848, 0.9232, 0.5, 0.9205, 0.5, 0.966, 0.4902, 0.9633, 0.4902, 0.9232, 0.5, 0.966, 0.375, 0.966, 0.3848, 0.9633, 0.4902, 0.9633, 0.375, 0.966, 0.375, 0.9205, 0.3848, 0.9232, 0.3848, 0.9633, 0.375, 0.75, 0.5, 0.75, 0.4902, 0.7545, 0.3848, 0.7563, 0.5, 0.75, 0.5, 0.7908, 0.4902, 0.7865, 0.4902, 0.7545, 0.5, 0.7908, 0.375, 0.7908, 0.3848, 0.7846, 0.4902, 0.7865, 0.375, 0.7908, 0.375, 0.75, 0.3848, 0.7563, 0.3848, 0.7846, 0.375, 0.875, 0.5, 0.875, 0.4902, 0.8777, 0.3848, 0.8777, 0.5, 0.875, 0.5, 0.9205, 0.4902, 0.9178, 0.4902, 0.8777, 0.5, 0.9205, 0.375, 0.9205, 0.3848, 0.9178, 0.4902, 0.9178, 0.375, 0.9205, 0.375, 0.875, 0.3848, 0.8777, 0.3848, 0.9178, 0.375, 0.7908, 0.5, 0.7908, 0.4902, 0.7936, 0.3848, 0.7936, 0.5, 0.7908, 0.5, 0.8329, 0.4902, 0.8302, 0.4902, 0.7936, 0.5, 0.8329, 0.375, 0.8329, 0.3848, 0.8302, 0.4902, 0.8302, 0.375, 0.8329, 0.375, 0.7908, 0.3848, 0.7936, 0.3848, 0.8302, 0.4902, 0.8356, 0.4902, 0.8723, 0.4902, 0.8723, 0.4902, 0.8356, 0.3848, 0.7846, 0.3848, 0.7563, 0.3848, 0.7563, 0.3848, 0.7846, 0.3848, 0.7936, 0.4902, 0.7936, 0.4902, 0.7936, 0.3848, 0.7936, 0.3848, 0.8723, 0.3848, 0.8356, 0.3848, 0.8356, 0.3848, 0.8723, 0.3848, 0.7563, 0.4902, 0.7545, 0.4902, 0.7545, 0.3848, 0.7563, 0.4902, 0.9178, 0.3848, 0.9178, 0.3848, 0.9178, 0.4902, 0.9178, 0.4902, 0.9178, 0.3848, 0.9178, 0.3848, 0.9178, 0.4902, 0.9178, 0.4902, 0.8302, 0.3848, 0.8302, 0.3848, 0.8302, 0.4902, 0.8302, 0.3848, 0.9721, 0.4902, 0.9699, 0.4902, 0.9699, 0.3848, 0.9721, 0.3848, 0.8356, 0.4902, 0.8356, 0.4902, 0.8356, 0.3848, 0.8356, 0.3848, 0.9938, 0.3848, 0.9721, 0.3848, 0.9721, 0.3848, 0.9938, 0.3848, 0.9232, 0.4902, 0.9232, 0.4902, 0.9232, 0.3848, 0.9232, 0.3848, 0.8723, 0.3848, 0.8356, 0.3848, 0.8356, 0.3848, 0.8723, 0.3848, 0.7563, 0.4902, 0.7545, 0.4902, 0.7545, 0.3848, 0.7563, 0.4902, 0.9699, 0.4902, 0.9961, 0.4902, 0.9961, 0.4902, 0.9699, 0.3848, 0.9633, 0.3848, 0.9232, 0.3848, 0.9232, 0.3848, 0.9633, 0.3848, 0.8777, 0.4902, 0.8777, 0.4902, 0.8777, 0.3848, 0.8777, 0.4902, 0.8356, 0.4902, 0.8723, 0.4902, 0.8723, 0.4902, 0.8356, 0.3848, 0.7846, 0.3848, 0.7563, 0.3848, 0.7563, 0.3848, 0.7846, 0.3848, 0.7936, 0.4902, 0.7936, 0.4902, 0.7936, 0.3848, 0.7936, 0.4902, 0.9961, 0.3848, 0.9938, 0.3848, 0.9938, 0.4902, 0.9961, 0.4902, 0.9232, 0.4902, 0.9633, 0.4902, 0.9633, 0.4902, 0.9232, 0.3848, 0.9178, 0.3848, 0.8777, 0.3848, 0.8777, 0.3848, 0.9178, 0.4902, 0.8723, 0.3848, 0.8723, 0.3848, 0.8723, 0.4902, 0.8723, 0.3848, 0.9721, 0.4902, 0.9699, 0.4902, 0.9961, 0.3848, 0.9938, 0.3848, 0.8356, 0.4902, 0.8356, 0.4902, 0.8723, 0.3848, 0.8723, 0.3848, 0.9232, 0.4902, 0.9232, 0.4902, 0.9633, 0.3848, 0.9633, 0.3848, 0.7563, 0.4902, 0.7545, 0.4902, 0.7865, 0.3848, 0.7846, 0.3848, 0.8777, 0.4902, 0.8777, 0.4902, 0.9178, 0.3848, 0.9178, 0.3848, 0.7936, 0.4902, 0.7936, 0.4902, 0.8302, 0.3848, 0.8302, 0.3848, 0.8302, 0.3848, 0.7936, 0.3848, 0.7936, 0.3848, 0.8302, 0.4902, 0.7545, 0.4902, 0.7865, 0.4902, 0.7865, 0.4902, 0.7545, 0.4902, 0.8723, 0.3848, 0.8723, 0.3848, 0.8723, 0.4902, 0.8723, 0.4902, 0.7936, 0.4902, 0.8302, 0.4902, 0.8302, 0.4902, 0.7936, 0.3848, 0.9721, 0.4902, 0.9699, 0.4902, 0.9699, 0.3848, 0.9721, 0.4902, 0.7865, 0.3848, 0.7846, 0.3848, 0.7846, 0.4902, 0.7865, 0.3848, 0.9232, 0.4902, 0.9232, 0.4902, 0.9232, 0.3848, 0.9232, 0.4902, 0.8302, 0.3848, 0.8302, 0.3848, 0.8302, 0.4902, 0.8302, 0.3848, 0.9938, 0.3848, 0.9721, 0.3848, 0.9721, 0.3848, 0.9938, 0.3848, 0.8777, 0.4902, 0.8777, 0.4902, 0.8777, 0.3848, 0.8777, 0.3848, 0.9633, 0.3848, 0.9232, 0.3848, 0.9232, 0.3848, 0.9633, 0.4902, 0.9699, 0.4902, 0.9961, 0.4902, 0.9961, 0.4902, 0.9699, 0.3848, 0.9178, 0.3848, 0.8777, 0.3848, 0.8777, 0.3848, 0.9178, 0.4902, 0.9232, 0.4902, 0.9633, 0.4902, 0.9633, 0.4902, 0.9232, 0.4902, 0.9961, 0.3848, 0.9938, 0.3848, 0.9938, 0.4902, 0.9961, 0.4902, 0.8777, 0.4902, 0.9178, 0.4902, 0.9178, 0.4902, 0.8777, 0.4902, 0.9633, 0.3848, 0.9633, 0.3848, 0.9633, 0.4902, 0.9633, 0.3848, 0.8356, 0.4902, 0.8356, 0.4902, 0.8356, 0.3848, 0.8356, 0.0, 0.0, 0.0, 0.0, 0.0, 0.0, 0.0, 0.0, 0.0, 0.0, 0.375, 0.5, 0.4375, 0.5, 0.0, 0.0, 0.0, 0.0, 0.375, 0.5, 0.0, 0.0, 0.0, 0.0, 0.0, 0.0, 0.0, 0.0, 0.0, 0.0])
me_cube.materials.append(mat_material)
me_cube.use_mirror_vertex_groups = False
me_cube.update()

# ---- objects
ob_cube = bpy.data.objects.new('Cube', me_cube)
ob_light = bpy.data.objects.new('Light', light_light)
ob_camera = bpy.data.objects.new('Camera', cam_camera)
ob_vide_001 = bpy.data.objects.new('Vide.001', None)

# ---- transforms, parenting, visibility, modifiers, constraints
ob_cube.location = (0.0, -0.8532, 0.0)
ob_cube.rotation_euler = (0.0, -0.0, 3.142)
ob_cube.lock_rotations_4d = False
ob_cube.empty_display_type = 'ARROWS'
ob_cube.lineart.crease_threshold = 0.0
ob_light.location = (4.076, 1.005, 5.904)
ob_light.rotation_euler = (0.6503, 0.05522, 1.866)
ob_light.lock_rotations_4d = False
ob_light.empty_display_type = 'ARROWS'
ob_light.color = (0.0, 0.0, 0.0, 0.0)
ob_light.lineart.crease_threshold = 0.0
ob_camera.location = (7.359, -6.926, 4.958)
ob_camera.rotation_euler = (1.109, 0.0, 0.8149)
ob_camera.lock_rotations_4d = False
ob_camera.empty_display_type = 'ARROWS'
ob_camera.color = (0.0, 0.0, 0.0, 0.0)
ob_camera.display_type = 'WIRE'
ob_camera.lineart.crease_threshold = 0.0
ob_vide_001.location = (-1.591, 0.0, 1.483)
ob_vide_001.rotation_euler = (1.571, 0.0, 3.142)
ob_vide_001.empty_display_type = 'IMAGE'
ob_vide_001.empty_display_size = 5.0
ob_vide_001.use_empty_image_alpha = True
ob_vide_001.color = (1.0, 1.0, 1.0, 0.0)

# ---- collection membership
col_collection.objects.link(ob_cube)
col_collection.objects.link(ob_light)
col_collection.objects.link(ob_camera)
col_collection.objects.link(ob_vide_001)

# ---- scene / render settings (as saved in the file)
scene.camera = ob_camera
scene.frame_start = 1; scene.frame_end = 250; scene.frame_set(1)
scene.render.engine = 'BLENDER_EEVEE_NEXT'
scene.cycles.sampling_pattern = 'TABULATED_SOBOL'
scene.view_settings.view_transform = 'Filmic'
bpy.context.view_layer.update()
